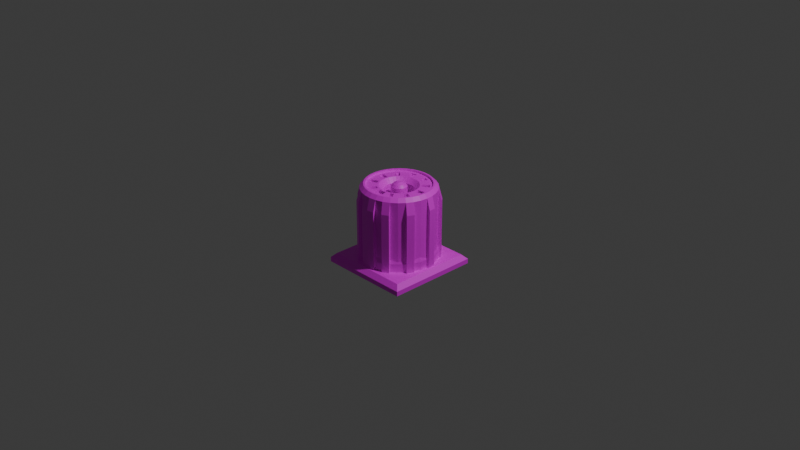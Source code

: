 # Source: centrifuge.blend  (saved by Blender 4.5.90; exported with 4.5.12 LTS)
import bpy
from mathutils import Matrix  # noqa: F401  (used for matrix-valued properties, if any)

bpy.ops.wm.read_factory_settings(use_empty=True)
scene = bpy.context.scene
scene.name = 'Scene'

# ---- collections
col_collection = bpy.data.collections.new('Collection'); scene.collection.children.link(col_collection)

# ---- images (referenced by path relative to the original .blend; pixels are not part of the script)
import os
ASSET_DIR = os.environ.get("B2B_ASSET_DIR", "")  # directory of the original .blend (textures are referenced by path, not embedded)
HERE = os.path.dirname(os.path.abspath(__file__))  # packed textures are extracted next to this script under _unpacked/

def load_image(name, relpath, width, height, colorspace="sRGB"):
    """Load a texture the original file referenced (path relative to the .blend, or extracted next to this script)."""
    p = next((c for c in (os.path.join(HERE, relpath), os.path.join(ASSET_DIR, relpath)) if relpath and os.path.exists(c)), "")
    if p:
        img = bpy.data.images.load(p, check_existing=True)
        img.name = name
    else:  # same state as the original file: an image datablock whose file is absent (Cycles renders it pink)
        img = bpy.data.images.new(name, width, height)
        img.source = "FILE"
        img.filepath = "//" + (relpath or name)
    img.colorspace_settings.name = colorspace
    return img
img_mg_machine_nuclear_frame_png = load_image('mg_machine_nuclear_frame.png', 'mg_machine_nuclear_frame.png', 1024, 1024, 'sRGB')
img_mg_machine_nuclear_metal_png = load_image('mg_machine_nuclear_metal.png', 'mg_machine_nuclear_metal.png', 1024, 1024, 'sRGB')

# ---- materials (node trees are filled in below, after node groups)
mat_frame = bpy.data.materials.new('frame')
mat_metal = bpy.data.materials.new('metal')
mat_metal.alpha_threshold = 0.0
mat_metal.roughness = 0.5
mat_metal.line_color = (0.0, 0.0, 0.0, 1.0)

# ---- material node trees
mat_frame.use_nodes = True; mat_frame.node_tree.nodes.clear()
_N = mat_frame.node_tree.nodes; _L = mat_frame.node_tree.links
n0 = _N.new('ShaderNodeBsdfPrincipled'); n0.name = 'Principled BSDF'; n0.location = (-200, 100)
n1 = _N.new('ShaderNodeOutputMaterial'); n1.name = 'Material Output'; n1.location = (200, 100)
n2 = _N.new('ShaderNodeTexImage'); n2.name = 'Image Texture'; n2.location = (-559, 105)
n2.image = img_mg_machine_nuclear_frame_png
n2.interpolation = 'Closest'
_L.new(n0.outputs[0], n1.inputs[0])
_L.new(n2.outputs[0], n0.inputs[0])
n1.is_active_output = True
mat_metal.use_nodes = True; mat_metal.node_tree.nodes.clear()
_N = mat_metal.node_tree.nodes; _L = mat_metal.node_tree.links
n0 = _N.new('ShaderNodeOutputMaterial'); n0.name = 'Material Output'; n0.location = (200, 100)
n1 = _N.new('ShaderNodeBsdfPrincipled'); n1.name = 'Principled BSDF'; n1.location = (-200, 100)
n1.inputs[3].default_value = 1.45
n2 = _N.new('ShaderNodeTexImage'); n2.name = 'Image Texture'; n2.location = (-552, 62)
n2.image = img_mg_machine_nuclear_metal_png
n2.interpolation = 'Closest'
_L.new(n1.outputs[0], n0.inputs[0])
_L.new(n2.outputs[0], n1.inputs[0])
n0.is_active_output = True

# ---- world
world_world = bpy.data.worlds.new('World'); scene.world = world_world
world_world.use_nodes = True; world_world.node_tree.nodes.clear()
_N = world_world.node_tree.nodes; _L = world_world.node_tree.links
n0 = _N.new('ShaderNodeOutputWorld'); n0.name = 'World Output'; n0.location = (200, 100)
n1 = _N.new('ShaderNodeBackground'); n1.name = 'Background'; n1.location = (-200, 100)
n1.inputs[0].default_value = (0.05088, 0.05088, 0.05088, 1.0)
_L.new(n1.outputs[0], n0.inputs[0])
n0.is_active_output = True
world_world.color = (0.05088, 0.05088, 0.05088)
world_world.sun_shadow_jitter_overblur = 0.0

# ---- cameras
cam_camera = bpy.data.cameras.new('Camera')
cam_camera.clip_end = 100.0
cam_camera.ortho_scale = 7.314

# ---- lights
light_light = bpy.data.lights.new('Light', 'POINT')
light_light.energy = 1000.0
light_light.shadow_soft_size = 0.1

# ---- meshes
me_cube = bpy.data.meshes.new('Cube')
me_cube.from_pydata([(0.2618, 0.632, 0.8), (1.0, 1.0, -1.0), (0.3061, 0.7391, -0.8), (1.0, -1.0, -1.0), (0.1334, 0.6709, 0.8), (-1.0, 1.0, -1.0), (0.1561, 0.7846, -0.8), (-1.0, -1.0, -1.0), (-0.2618, -0.632, 0.8), (-0.3061, -0.7391, -0.8), (-0.1334, -0.6709, 0.8), (-0.1561, -0.7846, -0.8), (1.453e-08, 0.684, 0.8), (1.453e-08, 0.8, -0.8), (1.453e-08, -0.684, 0.8), (1.453e-08, -0.8, -0.8), (0.1334, -0.6709, 0.8), (0.1561, -0.7846, -0.8), (0.2618, -0.632, 0.8), (0.3061, -0.7391, -0.8), (0.38, -0.5688, 0.8), (0.4445, -0.6652, -0.8), (0.4837, -0.4837, 0.8), (0.5657, -0.5657, -0.8), (0.5688, -0.38, 0.8), (0.6652, -0.4445, -0.8), (0.632, -0.2618, 0.8), (0.7391, -0.3061, -0.8), (0.6709, -0.1334, 0.8), (0.7846, -0.1561, -0.8), (0.684, 2.235e-09, 0.8), (0.8, 2.235e-09, -0.8), (0.6709, 0.1334, 0.8), (0.7846, 0.1561, -0.8), (0.632, 0.2618, 0.8), (0.7391, 0.3061, -0.8), (0.5688, 0.38, 0.8), (0.6652, 0.4445, -0.8), (0.4837, 0.4837, 0.8), (0.5657, 0.5657, -0.8), (0.38, 0.5688, 0.8), (0.4445, 0.6652, -0.8), (-0.4445, -0.6652, -0.8), (-0.38, -0.5688, 0.8), (-0.5657, -0.5657, -0.8), (-0.4837, -0.4837, 0.8), (-0.6652, -0.4445, -0.8), (-0.5688, -0.38, 0.8), (-0.7391, -0.3061, -0.8), (-0.632, -0.2618, 0.8), (-0.7846, -0.1561, -0.8), (-0.6709, -0.1334, 0.8), (-0.8, 2.235e-09, -0.8), (-0.684, 2.235e-09, 0.8), (-0.7846, 0.1561, -0.8), (-0.6709, 0.1334, 0.8), (-0.7391, 0.3061, -0.8), (-0.632, 0.2618, 0.8), (-0.6652, 0.4445, -0.8), (-0.5688, 0.38, 0.8), (-0.5657, 0.5657, -0.8), (-0.4837, 0.4837, 0.8), (-0.4445, 0.6652, -0.8), (-0.38, 0.5688, 0.8), (-0.3061, 0.7391, -0.8), (-0.2618, 0.632, 0.8), (-0.1561, 0.7846, -0.8), (-0.1334, 0.6709, 0.8), (0.1334, 0.6709, 0.7576), (1.474e-08, 0.684, 0.7576), (0.38, -0.5688, 0.7576), (0.4837, -0.4837, 0.7576), (0.5688, -0.38, 0.7576), (0.2618, 0.632, 0.7576), (0.632, -0.2618, 0.7576), (0.6709, -0.1334, 0.7576), (0.684, 2.235e-09, 0.7576), (0.6709, 0.1334, 0.7576), (0.632, 0.2618, 0.7576), (0.5688, 0.38, 0.7576), (0.4837, 0.4837, 0.7576), (0.38, 0.5688, 0.7576), (0.2618, -0.632, 0.7576), (0.1334, -0.6709, 0.7576), (1.474e-08, -0.684, 0.7576), (-0.1334, -0.6709, 0.7576), (-0.2618, -0.632, 0.7576), (-0.38, -0.5688, 0.7576), (-0.4837, -0.4837, 0.7576), (-0.5688, -0.38, 0.7576), (-0.632, -0.2618, 0.7576), (-0.6709, -0.1334, 0.7576), (-0.684, 2.235e-09, 0.7576), (-0.6709, 0.1334, 0.7576), (-0.632, 0.2618, 0.7576), (-0.5688, 0.38, 0.7576), (-0.4837, 0.4837, 0.7576), (-0.38, 0.5688, 0.7576), (-0.2618, 0.632, 0.7576), (-0.1334, 0.6709, 0.7576), (0.1204, 0.6054, 0.7576), (1.474e-08, 0.6173, 0.7576), (0.3429, -0.5132, 0.7576), (0.4365, -0.4365, 0.7576), (0.5132, -0.3429, 0.7576), (0.2362, 0.5703, 0.7576), (0.5703, -0.2362, 0.7576), (0.6054, -0.1204, 0.7576), (0.6173, 2.235e-09, 0.7576), (0.6054, 0.1204, 0.7576), (0.5703, 0.2362, 0.7576), (0.5132, 0.3429, 0.7576), (0.4365, 0.4365, 0.7576), (0.3429, 0.5132, 0.7576), (0.2362, -0.5703, 0.7576), (0.1204, -0.6054, 0.7576), (1.474e-08, -0.6173, 0.7576), (-0.1204, -0.6054, 0.7576), (-0.2362, -0.5703, 0.7576), (-0.3429, -0.5132, 0.7576), (-0.4365, -0.4365, 0.7576), (-0.5132, -0.3429, 0.7576), (-0.5703, -0.2362, 0.7576), (-0.6054, -0.1204, 0.7576), (-0.6173, 2.235e-09, 0.7576), (-0.6054, 0.1204, 0.7576), (-0.5703, 0.2362, 0.7576), (-0.5132, 0.3429, 0.7576), (-0.4365, 0.4365, 0.7576), (-0.3429, 0.5132, 0.7576), (-0.2362, 0.5703, 0.7576), (-0.1204, 0.6054, 0.7576), (0.08803, 0.4426, 0.7576), (1.474e-08, 0.4512, 0.7576), (0.2507, -0.3752, 0.7576), (0.3191, -0.3191, 0.7576), (0.3752, -0.2507, 0.7576), (0.1727, 0.4169, 0.7576), (0.4169, -0.1727, 0.7576), (0.4426, -0.08803, 0.7576), (0.4512, 2.235e-09, 0.7576), (0.4426, 0.08803, 0.7576), (0.4169, 0.1727, 0.7576), (0.3752, 0.2507, 0.7576), (0.3191, 0.3191, 0.7576), (0.2507, 0.3752, 0.7576), (0.1727, -0.4169, 0.7576), (0.08803, -0.4426, 0.7576), (1.474e-08, -0.4512, 0.7576), (-0.08803, -0.4426, 0.7576), (-0.1727, -0.4169, 0.7576), (-0.2507, -0.3752, 0.7576), (-0.3191, -0.3191, 0.7576), (-0.3752, -0.2507, 0.7576), (-0.4169, -0.1727, 0.7576), (-0.4426, -0.08803, 0.7576), (-0.4512, 2.235e-09, 0.7576), (-0.4426, 0.08803, 0.7576), (-0.4169, 0.1727, 0.7576), (-0.3752, 0.2507, 0.7576), (-0.3191, 0.3191, 0.7576), (-0.2507, 0.3752, 0.7576), (-0.1727, 0.4169, 0.7576), (-0.08803, 0.4426, 0.7576), (0.03268, 0.1643, 0.004667), (-1.013e-07, 0.1675, 0.004667), (0.09306, -0.1393, 0.004667), (0.1184, -0.1184, 0.004667), (0.1393, -0.09306, 0.004667), (0.0641, 0.1548, 0.004667), (0.1548, -0.0641, 0.004667), (0.1643, -0.03268, 0.004667), (0.1675, 1.685e-09, 0.004667), (0.1643, 0.03268, 0.004667), (0.1548, 0.0641, 0.004667), (0.1393, 0.09306, 0.004667), (0.1184, 0.1184, 0.004667), (0.09306, 0.1393, 0.004667), (0.0641, -0.1548, 0.004667), (0.03268, -0.1643, 0.004667), (-1.013e-07, -0.1675, 0.004667), (-0.03268, -0.1643, 0.004667), (-0.0641, -0.1548, 0.004667), (-0.09306, -0.1393, 0.004667), (-0.1184, -0.1184, 0.004667), (-0.1393, -0.09306, 0.004667), (-0.1548, -0.0641, 0.004667), (-0.1643, -0.03268, 0.004667), (-0.1675, -1.063e-09, 0.004667), (-0.1643, 0.03268, 0.004667), (-0.1548, 0.0641, 0.004667), (-0.1393, 0.09306, 0.004667), (-0.1184, 0.1184, 0.004667), (-0.09306, 0.1393, 0.004667), (-0.0641, 0.1548, 0.004667), (-0.03268, 0.1643, 0.004667), (0.06133, 0.3083, 0.004667), (-1.03e-07, 0.3144, 0.004667), (0.1747, -0.2614, 0.004667), (0.2223, -0.2223, 0.004667), (0.2614, -0.1747, 0.004667), (0.1203, 0.2904, 0.004667), (0.2904, -0.1203, 0.004667), (0.3083, -0.06133, 0.004667), (0.3144, 2.235e-09, 0.004667), (0.3083, 0.06133, 0.004667), (0.2904, 0.1203, 0.004667), (0.2614, 0.1747, 0.004667), (0.2223, 0.2223, 0.004667), (0.1747, 0.2614, 0.004667), (0.1203, -0.2904, 0.004667), (0.06133, -0.3083, 0.004667), (-1.03e-07, -0.3144, 0.004667), (-0.06133, -0.3083, 0.004667), (-0.1203, -0.2904, 0.004667), (-0.1747, -0.2614, 0.004667), (-0.2223, -0.2223, 0.004667), (-0.2614, -0.1747, 0.004667), (-0.2904, -0.1203, 0.004667), (-0.3083, -0.06133, 0.004667), (-0.3144, 2.235e-09, 0.004667), (-0.3083, 0.06133, 0.004667), (-0.2904, 0.1203, 0.004667), (-0.2614, 0.1747, 0.004667), (-0.2223, 0.2223, 0.004667), (-0.1747, 0.2614, 0.004667), (-0.1203, 0.2904, 0.004667), (-0.06133, 0.3083, 0.004667), (0.03268, 0.1643, 0.7362), (-2.033e-07, 0.1675, 0.7362), (0.09306, -0.1393, 0.7362), (0.1184, -0.1184, 0.7362), (0.1393, -0.09306, 0.7362), (0.0641, 0.1548, 0.7362), (0.1548, -0.0641, 0.7362), (0.1643, -0.03268, 0.7362), (0.1675, 1.685e-09, 0.7362), (0.1643, 0.03268, 0.7362), (0.1548, 0.0641, 0.7362), (0.1393, 0.09306, 0.7362), (0.1184, 0.1184, 0.7362), (0.09306, 0.1393, 0.7362), (0.0641, -0.1548, 0.7362), (0.03268, -0.1643, 0.7362), (-2.033e-07, -0.1675, 0.7362), (-0.03268, -0.1643, 0.7362), (-0.0641, -0.1548, 0.7362), (-0.09306, -0.1393, 0.7362), (-0.1184, -0.1184, 0.7362), (-0.1393, -0.09306, 0.7362), (-0.1548, -0.0641, 0.7362), (-0.1643, -0.03268, 0.7362), (-0.1675, -1.063e-09, 0.7362), (-0.1643, 0.03268, 0.7362), (-0.1548, 0.0641, 0.7362), (-0.1393, 0.09306, 0.7362), (-0.1184, 0.1184, 0.7362), (-0.09306, 0.1393, 0.7362), (-0.0641, 0.1548, 0.7362), (-0.03268, 0.1643, 0.7362), (0.02414, 0.1214, 0.7893), (-2.19e-07, 0.1237, 0.7893), (0.06875, -0.1029, 0.7893), (0.0875, -0.0875, 0.7893), (0.1029, -0.06875, 0.7893), (0.04736, 0.1143, 0.7893), (0.1143, -0.04736, 0.7893), (0.1214, -0.02414, 0.7893), (0.1237, 1.488e-09, 0.7893), (0.1214, 0.02414, 0.7893), (0.1143, 0.04736, 0.7893), (0.1029, 0.06875, 0.7893), (0.0875, 0.0875, 0.7893), (0.06875, 0.1029, 0.7893), (0.04736, -0.1143, 0.7893), (0.02414, -0.1214, 0.7893), (-2.19e-07, -0.1237, 0.7893), (-0.02414, -0.1214, 0.7893), (-0.04736, -0.1143, 0.7893), (-0.06875, -0.1029, 0.7893), (-0.0875, -0.0875, 0.7893), (-0.1029, -0.06875, 0.7893), (-0.1143, -0.04736, 0.7893), (-0.1214, -0.02414, 0.7893), (-0.1237, -5.422e-10, 0.7893), (-0.1214, 0.02414, 0.7893), (-0.1143, 0.04736, 0.7893), (-0.1029, 0.06875, 0.7893), (-0.0875, 0.0875, 0.7893), (-0.06875, 0.1029, 0.7893), (-0.04736, 0.1143, 0.7893), (-0.02414, 0.1214, 0.7893), (0.009462, 0.04757, 0.8262), (-2.057e-07, 0.0485, 0.8262), (0.02695, -0.04033, 0.8262), (0.0343, -0.0343, 0.8262), (0.04033, -0.02695, 0.8262), (0.01856, 0.04481, 0.8262), (0.04481, -0.01856, 0.8262), (0.04757, -0.009462, 0.8262), (0.0485, 8.665e-10, 0.8262), (0.04757, 0.009462, 0.8262), (0.04481, 0.01856, 0.8262), (0.04033, 0.02695, 0.8262), (0.0343, 0.0343, 0.8262), (0.02695, 0.04033, 0.8262), (0.01856, -0.04481, 0.8262), (0.009462, -0.04757, 0.8262), (-2.057e-07, -0.0485, 0.8262), (-0.009463, -0.04757, 0.8262), (-0.01856, -0.04481, 0.8262), (-0.02695, -0.04033, 0.8262), (-0.0343, -0.0343, 0.8262), (-0.04033, -0.02695, 0.8262), (-0.04481, -0.01856, 0.8262), (-0.04757, -0.009462, 0.8262), (-0.0485, 7.064e-11, 0.8262), (-0.04757, 0.009462, 0.8262), (-0.04481, 0.01856, 0.8262), (-0.04033, 0.02695, 0.8262), (-0.0343, 0.0343, 0.8262), (-0.02695, 0.04033, 0.8262), (-0.01856, 0.04481, 0.8262), (-0.009463, 0.04757, 0.8262), (0.1967, 0.5516, -0.02541), (0.1429, 0.5679, -0.02541), (0.5026, -0.3005, -0.02541), (0.5291, -0.2509, -0.02541), (0.5849, 0.02936, -0.02541), (0.5794, 0.08531, -0.02541), (0.47, 0.3494, -0.02541), (0.4343, 0.3928, -0.02541), (0.2509, -0.5291, -0.02541), (0.3005, -0.5026, -0.02541), (1.474e-08, -0.5878, -0.02541), (0.08531, -0.5794, -0.02541), (-0.08531, -0.5794, -0.02541), (-0.3005, -0.5026, -0.02541), (-0.2509, -0.5291, -0.02541), (-0.5291, -0.2509, -0.02541), (-0.5026, -0.3005, -0.02541), (-0.5794, 0.08531, -0.02541), (-0.5849, 0.02936, -0.02541), (-0.4343, 0.3928, -0.02541), (-0.47, 0.3494, -0.02541), (-0.1429, 0.5679, -0.02541), (-0.1967, 0.5516, -0.02541), (0.1557, 0.4527, -0.02541), (0.122, 0.4629, -0.02541), (0.4136, -0.2411, -0.02541), (0.4302, -0.21, -0.02541), (0.4778, 0.02936, -0.02541), (0.4744, 0.06443, -0.02541), (0.381, 0.2899, -0.02541), (0.3586, 0.3171, -0.02541), (0.21, -0.4302, -0.02541), (0.2411, -0.4136, -0.02541), (1.463e-08, -0.4807, -0.02541), (0.06443, -0.4744, -0.02541), (-0.06443, -0.4744, -0.02541), (-0.2411, -0.4136, -0.02541), (-0.21, -0.4302, -0.02541), (-0.4302, -0.21, -0.02541), (-0.4136, -0.2411, -0.02541), (-0.4744, 0.06443, -0.02541), (-0.4778, 0.02936, -0.02541), (-0.3586, 0.3171, -0.02541), (-0.381, 0.2899, -0.02541), (-0.122, 0.4629, -0.02541), (-0.1557, 0.4527, -0.02541), (0.2362, 0.5703, -0.02541), (0.1204, 0.6054, -0.02541), (0.5132, -0.3429, -0.02541), (0.5703, -0.2362, -0.02541), (0.6173, 2.235e-09, -0.02541), (0.6054, 0.1204, -0.02541), (0.5132, 0.3429, -0.02541), (0.4365, 0.4365, -0.02541), (0.2362, -0.5703, -0.02541), (0.3429, -0.5132, -0.02541), (1.474e-08, -0.6173, -0.02541), (0.1204, -0.6054, -0.02541), (-0.1204, -0.6054, -0.02541), (-0.3429, -0.5132, -0.02541), (-0.2362, -0.5703, -0.02541), (-0.5703, -0.2362, -0.02541), (-0.5132, -0.3429, -0.02541), (-0.6054, 0.1204, -0.02541), (-0.6173, 2.235e-09, -0.02541), (-0.4365, 0.4365, -0.02541), (-0.5132, 0.3429, -0.02541), (-0.1204, 0.6054, -0.02541), (-0.2362, 0.5703, -0.02541), (0.1727, 0.4169, -0.02541), (0.08803, 0.4426, -0.02541), (0.3752, -0.2507, -0.02541), (0.4169, -0.1727, -0.02541), (0.4512, 2.235e-09, -0.02541), (0.4426, 0.08803, -0.02541), (0.3752, 0.2507, -0.02541), (0.3191, 0.3191, -0.02541), (0.1727, -0.4169, -0.02541), (0.2507, -0.3752, -0.02541), (1.474e-08, -0.4512, -0.02541), (0.08803, -0.4426, -0.02541), (-0.08803, -0.4426, -0.02541), (-0.2507, -0.3752, -0.02541), (-0.1727, -0.4169, -0.02541), (-0.4169, -0.1727, -0.02541), (-0.3752, -0.2507, -0.02541), (-0.4426, 0.08803, -0.02541), (-0.4512, 2.235e-09, -0.02541), (-0.3191, 0.3191, -0.02541), (-0.3752, 0.2507, -0.02541), (-0.08803, 0.4426, -0.02541), (-0.1727, 0.4169, -0.02541), (1.465e-08, -0.5086, 0.7224), (1.477e-08, -0.6224, 0.7224), (0.2091, 0.5887, 0.7224), (0.1519, 0.606, 0.7224), (0.5342, -0.317, 0.7224), (0.5624, -0.2643, 0.7224), (0.6217, 0.0336, 0.7224), (0.6158, 0.09306, 0.7224), (0.4996, 0.3737, 0.7224), (0.4617, 0.4199, 0.7224), (0.2667, -0.56, 0.7224), (0.3194, -0.5319, 0.7224), (0.09068, -0.6134, 0.7224), (-0.09068, -0.6134, 0.7224), (-0.3194, -0.5319, 0.7224), (-0.2667, -0.56, 0.7224), (-0.5624, -0.2643, 0.7224), (-0.5342, -0.317, 0.7224), (-0.6158, 0.09306, 0.7224), (-0.6217, 0.0336, 0.7224), (-0.4617, 0.4199, 0.7224), (-0.4996, 0.3737, 0.7224), (-0.1519, 0.606, 0.7224), (-0.2091, 0.5887, 0.7224), (0.1655, 0.4836, 0.7224), (0.1297, 0.4944, 0.7224), (0.4396, -0.2538, 0.7224), (0.4573, -0.2208, 0.7224), (0.5079, 0.0336, 0.7224), (0.5042, 0.07087, 0.7224), (0.405, 0.3105, 0.7224), (0.3812, 0.3395, 0.7224), (0.2232, -0.4549, 0.7224), (0.2562, -0.4372, 0.7224), (0.06848, -0.5018, 0.7224), (-0.06848, -0.5018, 0.7224), (-0.2562, -0.4372, 0.7224), (-0.2232, -0.4549, 0.7224), (-0.4573, -0.2208, 0.7224), (-0.4396, -0.2538, 0.7224), (-0.5042, 0.07087, 0.7224), (-0.5079, 0.0336, 0.7224), (-0.3812, 0.3395, 0.7224), (-0.405, 0.3105, 0.7224), (-0.1297, 0.4944, 0.7224), (-0.1655, 0.4836, 0.7224), (0.06133, 0.3083, 0.6576), (0.08093, 0.4069, 0.7576), (1.488e-08, 0.4148, 0.7576), (-4.426e-10, 0.3144, 0.6576), (0.1747, -0.2614, 0.6576), (0.2305, -0.3449, 0.7576), (0.2933, -0.2933, 0.7576), (0.2223, -0.2223, 0.6576), (0.3449, -0.2305, 0.7576), (0.2614, -0.1747, 0.6576), (0.1203, 0.2904, 0.6576), (0.1588, 0.3833, 0.7576), (0.3833, -0.1588, 0.7576), (0.2904, -0.1203, 0.6576), (0.4069, -0.08093, 0.7576), (0.3083, -0.06133, 0.6576), (0.4148, 2.235e-09, 0.7576), (0.3144, 2.235e-09, 0.6576), (0.4069, 0.08093, 0.7576), (0.3083, 0.06133, 0.6576), (0.3833, 0.1588, 0.7576), (0.2904, 0.1203, 0.6576), (0.3449, 0.2305, 0.7576), (0.2614, 0.1747, 0.6576), (0.2933, 0.2933, 0.7576), (0.2223, 0.2223, 0.6576), (0.2305, 0.3449, 0.7576), (0.1747, 0.2614, 0.6576), (0.1203, -0.2904, 0.6576), (0.1588, -0.3833, 0.7576), (0.06133, -0.3083, 0.6576), (0.08093, -0.4069, 0.7576), (-4.426e-10, -0.3144, 0.6576), (1.488e-08, -0.4148, 0.7576), (-0.06133, -0.3083, 0.6576), (-0.08093, -0.4069, 0.7576), (-0.1203, -0.2904, 0.6576), (-0.1588, -0.3833, 0.7576), (-0.1747, -0.2614, 0.6576), (-0.2305, -0.3449, 0.7576), (-0.2223, -0.2223, 0.6576), (-0.2933, -0.2933, 0.7576), (-0.2614, -0.1747, 0.6576), (-0.3449, -0.2305, 0.7576), (-0.2904, -0.1203, 0.6576), (-0.3833, -0.1588, 0.7576), (-0.3083, -0.06133, 0.6576), (-0.4069, -0.08093, 0.7576), (-0.3144, 2.235e-09, 0.6576), (-0.4148, 2.235e-09, 0.7576), (-0.3083, 0.06133, 0.6576), (-0.4069, 0.08093, 0.7576), (-0.2904, 0.1203, 0.6576), (-0.3833, 0.1588, 0.7576), (-0.2614, 0.1747, 0.6576), (-0.3449, 0.2305, 0.7576), (-0.2223, 0.2223, 0.6576), (-0.2933, 0.2933, 0.7576), (-0.1747, 0.2614, 0.6576), (-0.2305, 0.3449, 0.7576), (-0.1203, 0.2904, 0.6576), (-0.1588, 0.3833, 0.7576), (-0.06133, 0.3083, 0.6576), (-0.08093, 0.4069, 0.7576), (0.1411, 0.7091, 0.8), (0.1561, 0.7846, 0.7234), (1.453e-08, 0.8, 0.7234), (1.453e-08, 0.723, 0.8), (0.4017, -0.6012, 0.8), (0.4445, -0.6652, 0.7234), (0.5657, -0.5657, 0.7234), (0.5112, -0.5112, 0.8), (0.6652, -0.4445, 0.7234), (0.6012, -0.4017, 0.8), (0.2767, 0.668, 0.8), (0.3061, 0.7391, 0.7234), (0.7391, -0.3061, 0.7234), (0.668, -0.2767, 0.8), (0.7846, -0.1561, 0.7234), (0.7091, -0.1411, 0.8), (0.8, 2.235e-09, 0.7234), (0.723, 2.235e-09, 0.8), (0.7846, 0.1561, 0.7234), (0.7091, 0.1411, 0.8), (0.7391, 0.3061, 0.7234), (0.668, 0.2767, 0.8), (0.6652, 0.4445, 0.7234), (0.6012, 0.4017, 0.8), (0.5657, 0.5657, 0.7234), (0.5112, 0.5112, 0.8), (0.4445, 0.6652, 0.7234), (0.4017, 0.6012, 0.8), (0.2767, -0.668, 0.8), (0.3061, -0.7391, 0.7234), (0.1411, -0.7091, 0.8), (0.1561, -0.7846, 0.7234), (1.453e-08, -0.723, 0.8), (1.453e-08, -0.8, 0.7234), (-0.1411, -0.7091, 0.8), (-0.1561, -0.7846, 0.7234), (-0.2767, -0.668, 0.8), (-0.3061, -0.7391, 0.7234), (-0.4017, -0.6012, 0.8), (-0.4445, -0.6652, 0.7234), (-0.5112, -0.5112, 0.8), (-0.5657, -0.5657, 0.7234), (-0.6012, -0.4017, 0.8), (-0.6652, -0.4445, 0.7234), (-0.668, -0.2767, 0.8), (-0.7391, -0.3061, 0.7234), (-0.7091, -0.1411, 0.8), (-0.7846, -0.1561, 0.7234), (-0.723, 2.235e-09, 0.8), (-0.8, 2.235e-09, 0.7234), (-0.7091, 0.1411, 0.8), (-0.7846, 0.1561, 0.7234), (-0.668, 0.2767, 0.8), (-0.7391, 0.3061, 0.7234), (-0.6012, 0.4017, 0.8), (-0.6652, 0.4445, 0.7234), (-0.5112, 0.5112, 0.8), (-0.5657, 0.5657, 0.7234), (-0.4017, 0.6012, 0.8), (-0.4445, 0.6652, 0.7234), (-0.2767, 0.668, 0.8), (-0.3061, 0.7391, 0.7234), (-0.1411, 0.7091, 0.8), (-0.1561, 0.7846, 0.7234), (0.0, -6.118e-10, -0.3238), (1.0, -1.0, -0.8978), (0.9022, -0.9022, -0.8), (-0.9022, -0.9022, -0.8), (-1.0, -1.0, -0.8978), (1.0, 1.0, -0.8978), (0.9022, 0.9022, -0.8), (-0.9022, 0.9022, -0.8), (-1.0, 1.0, -0.8978), (0.691, -0.4514, -0.8), (0.4514, -0.691, -0.8), (0.7504, -0.7504, -0.8), (-0.4514, -0.691, -0.8), (-0.691, -0.4514, -0.8), (-0.7504, -0.7504, -0.8), (0.4514, 0.691, -0.8), (0.691, 0.4514, -0.8), (0.7504, 0.7504, -0.8), (-0.691, 0.4514, -0.8), (-0.4514, 0.691, -0.8), (-0.7504, 0.7504, -0.8), (0.1696, -0.8071, -0.8), (-0.1696, -0.8071, -0.8), (0.8071, 0.1696, -0.8), (0.8071, -0.1696, -0.8), (-0.8071, -0.1696, -0.8), (-0.8071, 0.1696, -0.8), (-0.1696, 0.8071, -0.8), (0.1696, 0.8071, -0.8), (-0.1697, -0.7248, -0.3238), (0.1697, -0.7248, -0.3238), (0.0, -0.6117, -0.3238), (0.1696, -0.8097, -0.6175), (-0.1696, -0.8097, -0.6175), (-0.6928, -0.4532, -0.6175), (-0.4532, -0.6928, -0.6175), (0.8097, -0.1696, -0.6175), (0.8097, 0.1696, -0.6175), (0.4532, -0.6928, -0.6175), (0.6928, -0.4532, -0.6175), (-0.8097, -0.1696, -0.6175), (-0.8097, 0.1696, -0.6175), (-0.6928, 0.4532, -0.6175), (-0.4532, 0.6928, -0.6175), (-0.1696, 0.8097, -0.6175), (0.1696, 0.8097, -0.6175), (0.4532, 0.6928, -0.6175), (0.6928, 0.4532, -0.6175), (-0.6327, -0.3931, -0.3238), (-0.3931, -0.6327, -0.3238), (0.7248, -0.1697, -0.3238), (0.7248, 0.1697, -0.3238), (0.6117, -6.118e-10, -0.3238), (0.3931, -0.6327, -0.3238), (0.6327, -0.3931, -0.3238), (-0.7248, 0.1697, -0.3238), (-0.7248, -0.1697, -0.3238), (-0.6117, -6.118e-10, -0.3238), (-0.3931, 0.6327, -0.3238), (-0.6327, 0.3931, -0.3238), (0.1697, 0.7248, -0.3238), (-0.1697, 0.7248, -0.3238), (0.0, 0.6117, -0.3238), (0.6327, 0.3931, -0.3238), (0.3931, 0.6327, -0.3238), (0.1755, 0.8487, -0.8), (0.3256, 0.8032, -0.8), (0.7982, -0.3377, -0.8), (0.7243, -0.476, -0.8), (0.8513, 0.1626, -0.8), (0.8667, 0.006567, -0.8), (0.6175, 0.6082, -0.8), (0.717, 0.487, -0.8), (0.476, -0.7243, -0.8), (0.3377, -0.7982, -0.8), (0.1626, -0.8513, -0.8), (1.453e-08, -0.867, -0.8), (-0.1626, -0.8513, -0.8), (-0.3377, -0.7982, -0.8), (-0.476, -0.7243, -0.8), (-0.7243, -0.476, -0.8), (-0.7982, -0.3377, -0.8), (-0.8667, 0.006567, -0.8), (-0.8513, 0.1626, -0.8), (-0.717, 0.487, -0.8), (-0.6175, 0.6082, -0.8), (-0.3256, 0.8032, -0.8), (-0.1755, 0.8487, -0.8), (0.3256, 0.8032, 0.4733), (0.1755, 0.8487, 0.4733), (0.7243, -0.476, 0.4733), (0.7982, -0.3377, 0.4733), (0.8667, 0.006567, 0.4733), (0.8513, 0.1626, 0.4733), (0.717, 0.487, 0.4733), (0.6175, 0.6082, 0.4733), (0.3377, -0.7982, 0.4733), (0.476, -0.7243, 0.4733), (1.453e-08, -0.867, 0.4733), (0.1626, -0.8513, 0.4733), (-0.1626, -0.8513, 0.4733), (-0.476, -0.7243, 0.4733), (-0.3377, -0.7982, 0.4733), (-0.7982, -0.3377, 0.4733), (-0.7243, -0.476, 0.4733), (-0.8513, 0.1626, 0.4733), (-0.8667, 0.006567, 0.4733), (-0.6175, 0.6082, 0.4733), (-0.717, 0.487, 0.4733), (-0.1755, 0.8487, 0.4733), (-0.3256, 0.8032, 0.4733)], [], [(5, 1, 3, 7), (13, 6, 2, 41, 39, 37, 35, 33, 31, 29, 27, 25, 23, 21, 19, 17, 15, 11, 9, 42, 44, 46, 48, 50, 52, 54, 56, 58, 60, 62, 64, 66), (28, 30, 76, 75), (47, 45, 88, 89), (30, 32, 77, 76), (49, 47, 89, 90), (32, 34, 78, 77), (51, 49, 90, 91), (34, 36, 79, 78), (53, 51, 91, 92), (36, 38, 80, 79), (55, 53, 92, 93), (38, 40, 81, 80), (57, 55, 93, 94), (40, 0, 73, 81), (59, 57, 94, 95), (18, 20, 70, 82), (4, 12, 69, 68), (61, 59, 95, 96), (16, 18, 82, 83), (20, 22, 71, 70), (63, 61, 96, 97), (14, 16, 83, 84), (22, 24, 72, 71), (65, 63, 97, 98), (10, 14, 84, 85), (0, 4, 68, 73), (67, 65, 98, 99), (8, 10, 85, 86), (24, 26, 74, 72), (12, 67, 99, 69), (43, 8, 86, 87), (26, 28, 75, 74), (45, 43, 87, 88), (101, 100, 68, 69), (103, 102, 70, 71), (104, 103, 71, 72), (100, 105, 73, 68), (106, 104, 72, 74), (107, 106, 74, 75), (108, 107, 75, 76), (109, 108, 76, 77), (110, 109, 77, 78), (111, 110, 78, 79), (112, 111, 79, 80), (113, 112, 80, 81), (105, 113, 81, 73), (102, 114, 82, 70), (114, 115, 83, 82), (115, 116, 84, 83), (116, 117, 85, 84), (117, 118, 86, 85), (118, 119, 87, 86), (119, 120, 88, 87), (120, 121, 89, 88), (121, 122, 90, 89), (122, 123, 91, 90), (123, 124, 92, 91), (124, 125, 93, 92), (125, 126, 94, 93), (126, 127, 95, 94), (127, 128, 96, 95), (128, 129, 97, 96), (129, 130, 98, 97), (130, 131, 99, 98), (131, 101, 69, 99), (133, 132, 100, 101), (135, 134, 102, 103), (136, 135, 103, 104), (105, 100, 371, 370), (146, 114, 378, 401), (139, 138, 106, 107), (140, 139, 107, 108), (117, 116, 380, 382), (142, 141, 109, 110), (143, 142, 110, 111), (127, 159, 413, 390), (145, 144, 112, 113), (137, 145, 113, 105), (116, 115, 381, 380), (146, 147, 115, 114), (150, 151, 406, 407), (138, 136, 395, 396), (149, 150, 118, 117), (112, 144, 400, 377), (151, 152, 120, 119), (152, 153, 121, 120), (157, 125, 387, 410), (154, 155, 123, 122), (155, 156, 124, 123), (128, 127, 390, 389), (157, 158, 126, 125), (158, 159, 127, 126), (162, 163, 414, 415), (160, 161, 129, 128), (161, 162, 130, 129), (132, 137, 393, 394), (163, 133, 101, 131), (180, 179, 243, 244), (165, 164, 196, 197), (167, 166, 198, 199), (168, 167, 199, 200), (164, 169, 201, 196), (170, 168, 200, 202), (171, 170, 202, 203), (172, 171, 203, 204), (173, 172, 204, 205), (174, 173, 205, 206), (175, 174, 206, 207), (176, 175, 207, 208), (177, 176, 208, 209), (169, 177, 209, 201), (166, 178, 210, 198), (178, 179, 211, 210), (179, 180, 212, 211), (180, 181, 213, 212), (181, 182, 214, 213), (182, 183, 215, 214), (183, 184, 216, 215), (184, 185, 217, 216), (185, 186, 218, 217), (186, 187, 219, 218), (187, 188, 220, 219), (188, 189, 221, 220), (189, 190, 222, 221), (190, 191, 223, 222), (191, 192, 224, 223), (192, 193, 225, 224), (193, 194, 226, 225), (194, 195, 227, 226), (195, 165, 197, 227), (247, 246, 278, 279), (167, 168, 232, 231), (194, 193, 257, 258), (181, 180, 244, 245), (169, 164, 228, 233), (195, 194, 258, 259), (182, 181, 245, 246), (168, 170, 234, 232), (165, 195, 259, 229), (183, 182, 246, 247), (170, 171, 235, 234), (184, 183, 247, 248), (171, 172, 236, 235), (185, 184, 248, 249), (172, 173, 237, 236), (186, 185, 249, 250), (173, 174, 238, 237), (187, 186, 250, 251), (174, 175, 239, 238), (188, 187, 251, 252), (175, 176, 240, 239), (189, 188, 252, 253), (176, 177, 241, 240), (190, 189, 253, 254), (177, 169, 233, 241), (191, 190, 254, 255), (178, 166, 230, 242), (164, 165, 229, 228), (192, 191, 255, 256), (179, 178, 242, 243), (166, 167, 231, 230), (193, 192, 256, 257), (260, 261, 293, 292), (234, 235, 267, 266), (248, 247, 279, 280), (235, 236, 268, 267), (249, 248, 280, 281), (236, 237, 269, 268), (250, 249, 281, 282), (237, 238, 270, 269), (251, 250, 282, 283), (238, 239, 271, 270), (252, 251, 283, 284), (239, 240, 272, 271), (253, 252, 284, 285), (240, 241, 273, 272), (254, 253, 285, 286), (241, 233, 265, 273), (255, 254, 286, 287), (242, 230, 262, 274), (228, 229, 261, 260), (256, 255, 287, 288), (243, 242, 274, 275), (230, 231, 263, 262), (257, 256, 288, 289), (244, 243, 275, 276), (231, 232, 264, 263), (258, 257, 289, 290), (245, 244, 276, 277), (233, 228, 260, 265), (259, 258, 290, 291), (246, 245, 277, 278), (232, 234, 266, 264), (229, 259, 291, 261), (298, 299, 300, 301, 302, 303, 304, 305, 297, 292, 293, 323, 322, 321, 320, 319, 318, 317, 316, 315, 314, 313, 312, 311, 310, 309, 308, 307, 306, 294, 295, 296), (288, 287, 319, 320), (275, 274, 306, 307), (262, 263, 295, 294), (289, 288, 320, 321), (276, 275, 307, 308), (263, 264, 296, 295), (290, 289, 321, 322), (277, 276, 308, 309), (265, 260, 292, 297), (291, 290, 322, 323), (278, 277, 309, 310), (264, 266, 298, 296), (261, 291, 323, 293), (279, 278, 310, 311), (266, 267, 299, 298), (280, 279, 311, 312), (267, 268, 300, 299), (281, 280, 312, 313), (268, 269, 301, 300), (282, 281, 313, 314), (269, 270, 302, 301), (283, 282, 314, 315), (270, 271, 303, 302), (284, 283, 315, 316), (271, 272, 304, 303), (285, 284, 316, 317), (272, 273, 305, 304), (286, 285, 317, 318), (273, 265, 297, 305), (287, 286, 318, 319), (274, 262, 294, 306), (362, 339, 432, 454), (348, 347, 440, 441), (333, 356, 449, 427), (340, 363, 455, 433), (345, 346, 439, 438), (325, 348, 441, 419), (360, 337, 430, 452), (343, 344, 437, 436), (369, 368, 460, 461), (338, 361, 453, 431), (341, 342, 435, 434), (367, 366, 458, 459), (100, 132, 394, 371), (131, 130, 392, 391), (160, 128, 389, 412), (115, 147, 404, 381), (141, 140, 397, 398), (104, 106, 373, 372), (153, 154, 408, 409), (119, 118, 384, 383), (102, 134, 402, 379), (130, 162, 415, 392), (149, 117, 382, 405), (136, 104, 372, 395), (163, 131, 391, 414), (118, 150, 407, 384), (144, 143, 399, 400), (108, 109, 375, 374), (137, 105, 370, 393), (156, 157, 410, 411), (122, 121, 386, 385), (151, 119, 383, 406), (106, 138, 396, 373), (121, 153, 409, 386), (134, 146, 401, 402), (111, 112, 377, 376), (140, 108, 374, 397), (159, 160, 412, 413), (125, 124, 388, 387), (154, 122, 385, 408), (109, 141, 398, 375), (147, 148, 403, 404), (124, 156, 411, 388), (148, 149, 405, 403), (114, 102, 379, 378), (143, 111, 376, 399), (325, 324, 370, 371), (327, 326, 372, 373), (329, 328, 374, 375), (331, 330, 376, 377), (333, 332, 378, 379), (335, 334, 380, 381), (334, 336, 382, 380), (338, 337, 383, 384), (340, 339, 385, 386), (342, 341, 387, 388), (344, 343, 389, 390), (346, 345, 391, 392), (347, 348, 394, 393), (349, 350, 396, 395), (351, 352, 398, 397), (353, 354, 400, 399), (355, 356, 402, 401), (357, 358, 404, 403), (359, 357, 403, 405), (360, 361, 407, 406), (362, 363, 409, 408), (364, 365, 411, 410), (366, 367, 413, 412), (368, 369, 415, 414), (348, 325, 371, 394), (356, 333, 379, 402), (326, 349, 395, 372), (324, 347, 393, 370), (350, 327, 373, 396), (328, 351, 397, 374), (352, 329, 375, 398), (330, 353, 399, 376), (354, 331, 377, 400), (332, 355, 401, 378), (358, 335, 381, 404), (336, 359, 405, 382), (361, 338, 384, 407), (337, 360, 406, 383), (363, 340, 386, 409), (339, 362, 408, 385), (365, 342, 388, 411), (341, 364, 410, 387), (367, 344, 390, 413), (343, 366, 412, 389), (369, 346, 392, 415), (345, 368, 414, 391), (441, 440, 418, 419), (443, 442, 420, 421), (445, 444, 422, 423), (447, 446, 424, 425), (449, 448, 426, 427), (450, 416, 417, 428), (416, 451, 429, 417), (453, 452, 430, 431), (455, 454, 432, 433), (457, 456, 434, 435), (459, 458, 436, 437), (461, 460, 438, 439), (349, 326, 420, 442), (350, 349, 442, 443), (342, 365, 457, 435), (324, 325, 419, 418), (347, 324, 418, 440), (352, 351, 444, 445), (364, 341, 434, 456), (326, 327, 421, 420), (327, 350, 443, 421), (354, 353, 446, 447), (344, 367, 459, 437), (328, 329, 423, 422), (351, 328, 422, 444), (356, 355, 448, 449), (366, 343, 436, 458), (330, 331, 425, 424), (329, 352, 445, 423), (358, 357, 416, 450), (346, 369, 461, 439), (332, 333, 427, 426), (353, 330, 424, 446), (357, 359, 451, 416), (368, 345, 438, 460), (334, 335, 428, 417), (331, 354, 447, 425), (361, 360, 452, 453), (336, 334, 417, 429), (355, 332, 426, 448), (363, 362, 454, 455), (337, 338, 431, 430), (335, 358, 450, 428), (365, 364, 456, 457), (339, 340, 433, 432), (359, 336, 429, 451), (463, 464, 465, 462), (467, 468, 469, 466), (468, 470, 471, 469), (473, 463, 462, 472), (470, 474, 475, 471), (474, 476, 477, 475), (476, 478, 479, 477), (478, 480, 481, 479), (480, 482, 483, 481), (482, 484, 485, 483), (484, 486, 487, 485), (486, 488, 489, 487), (488, 473, 472, 489), (491, 467, 466, 490), (493, 491, 490, 492), (495, 493, 492, 494), (497, 495, 494, 496), (499, 497, 496, 498), (501, 499, 498, 500), (503, 501, 500, 502), (505, 503, 502, 504), (507, 505, 504, 506), (509, 507, 506, 508), (511, 509, 508, 510), (513, 511, 510, 512), (515, 513, 512, 514), (517, 515, 514, 516), (519, 517, 516, 518), (521, 519, 518, 520), (523, 521, 520, 522), (525, 523, 522, 524), (464, 525, 524, 465), (462, 465, 197, 196), (463, 473, 137, 132), (464, 463, 132, 133), (472, 462, 196, 201), (465, 524, 227, 197), (525, 464, 133, 163), (466, 469, 199, 198), (467, 491, 146, 134), (468, 467, 134, 135), (490, 466, 198, 210), (469, 471, 200, 199), (470, 468, 135, 136), (471, 475, 202, 200), (474, 470, 136, 138), (473, 488, 145, 137), (489, 472, 201, 209), (475, 477, 203, 202), (476, 474, 138, 139), (477, 479, 204, 203), (478, 476, 139, 140), (479, 481, 205, 204), (480, 478, 140, 141), (481, 483, 206, 205), (482, 480, 141, 142), (483, 485, 207, 206), (484, 482, 142, 143), (485, 487, 208, 207), (486, 484, 143, 144), (487, 489, 209, 208), (488, 486, 144, 145), (491, 493, 147, 146), (492, 490, 210, 211), (493, 495, 148, 147), (494, 492, 211, 212), (495, 497, 149, 148), (496, 494, 212, 213), (497, 499, 150, 149), (498, 496, 213, 214), (499, 501, 151, 150), (500, 498, 214, 215), (501, 503, 152, 151), (502, 500, 215, 216), (503, 505, 153, 152), (504, 502, 216, 217), (506, 504, 217, 218), (505, 507, 154, 153), (507, 509, 155, 154), (508, 506, 218, 219), (509, 511, 156, 155), (510, 508, 219, 220), (511, 513, 157, 156), (512, 510, 220, 221), (513, 515, 158, 157), (514, 512, 221, 222), (515, 517, 159, 158), (516, 514, 222, 223), (517, 519, 160, 159), (518, 516, 223, 224), (519, 521, 161, 160), (520, 518, 224, 225), (521, 523, 162, 161), (522, 520, 225, 226), (523, 525, 163, 162), (524, 522, 226, 227), (527, 528, 529, 526), (531, 532, 533, 530), (532, 534, 535, 533), (537, 527, 526, 536), (534, 538, 539, 535), (538, 540, 541, 539), (540, 542, 543, 541), (542, 544, 545, 543), (544, 546, 547, 545), (546, 548, 549, 547), (548, 550, 551, 549), (550, 552, 553, 551), (552, 537, 536, 553), (555, 531, 530, 554), (557, 555, 554, 556), (559, 557, 556, 558), (561, 559, 558, 560), (563, 561, 560, 562), (565, 563, 562, 564), (567, 565, 564, 566), (569, 567, 566, 568), (571, 569, 568, 570), (573, 571, 570, 572), (575, 573, 572, 574), (577, 575, 574, 576), (579, 577, 576, 578), (581, 579, 578, 580), (583, 581, 580, 582), (585, 583, 582, 584), (587, 585, 584, 586), (589, 587, 586, 588), (528, 589, 588, 529), (42, 9, 668, 669), (4, 0, 536, 526), (13, 528, 527, 6), (12, 4, 526, 529), (66, 589, 528, 13), (67, 12, 529, 588), (534, 25, 658, 680), (20, 18, 554, 530), (23, 532, 531, 21), (22, 20, 530, 533), (25, 534, 532, 23), (24, 22, 533, 535), (581, 583, 697, 698), (26, 24, 535, 539), (2, 537, 552, 41), (0, 40, 553, 536), (29, 540, 538, 27), (28, 26, 539, 541), (31, 542, 540, 29), (30, 28, 541, 543), (563, 565, 691, 692), (32, 30, 543, 545), (35, 546, 544, 33), (34, 32, 545, 547), (37, 548, 546, 35), (36, 34, 547, 549), (6, 527, 679, 655), (38, 36, 549, 551), (41, 552, 550, 39), (40, 38, 551, 553), (19, 555, 557, 17), (18, 16, 556, 554), (2, 6, 655, 656), (16, 14, 558, 556), (565, 42, 669, 691), (14, 10, 560, 558), (11, 561, 563, 9), (10, 8, 562, 560), (66, 64, 676, 677), (8, 43, 564, 562), (42, 565, 567, 44), (43, 45, 566, 564), (44, 567, 569, 46), (45, 47, 568, 566), (531, 555, 686, 687), (47, 49, 570, 568), (48, 571, 573, 50), (49, 51, 572, 570), (50, 573, 575, 52), (51, 53, 574, 572), (11, 15, 666, 667), (53, 55, 576, 574), (54, 577, 579, 56), (55, 57, 578, 576), (56, 579, 581, 58), (57, 59, 580, 578), (538, 534, 680, 681), (59, 61, 582, 580), (60, 583, 585, 62), (61, 63, 584, 582), (62, 585, 587, 64), (63, 65, 586, 584), (577, 54, 673, 695), (65, 67, 588, 586), (592, 593, 594, 591), (596, 592, 591, 595), (593, 597, 598, 594), (597, 596, 595, 598), (1, 595, 591, 3), (3, 591, 594, 7), (7, 594, 598, 5), (5, 598, 595, 1), (599, 600, 601), (602, 603, 604), (605, 606, 607), (608, 609, 610), (619, 620, 621), (640, 641, 642), (645, 646, 647), (650, 651, 652), (611, 622, 623, 612), (635, 618, 617, 634), (633, 609, 608, 632), (615, 630, 631, 616), (645, 631, 630, 646), (625, 639, 638, 624), (643, 628, 629, 644), (627, 641, 640, 626), (624, 603, 602, 625), (605, 636, 637, 606), (626, 614, 613, 627), (628, 600, 599, 629), (619, 623, 622, 620), (648, 633, 632, 649), (650, 635, 634, 651), (636, 654, 653, 637), (607, 606, 613, 614, 599, 601, 592, 596), (599, 614, 626, 629), (601, 600, 611, 612, 602, 604, 593, 592), (611, 600, 628, 622), (602, 612, 623, 625), (604, 603, 615, 616, 608, 610, 597, 593), (615, 603, 624, 630), (610, 609, 617, 618, 605, 607, 596, 597), (605, 618, 635, 636), (613, 606, 637, 627), (608, 616, 631, 632), (617, 609, 633, 634), (625, 623, 619, 639), (643, 644, 640, 642, 590, 621, 620), (619, 621, 590, 647, 646, 638, 639), (622, 628, 643, 620), (630, 624, 638, 646), (627, 637, 653, 641), (629, 626, 640, 644), (632, 631, 645, 649), (634, 633, 648, 651), (636, 635, 650, 654), (642, 641, 653, 654, 650, 652, 590), (590, 652, 651, 648, 649, 645, 647), (655, 679, 678, 656), (663, 687, 686, 664), (657, 681, 680, 658), (659, 683, 682, 660), (661, 685, 684, 662), (665, 689, 688, 666), (666, 688, 690, 667), (668, 692, 691, 669), (670, 694, 693, 671), (672, 696, 695, 673), (674, 698, 697, 675), (676, 700, 699, 677), (25, 27, 657, 658), (537, 2, 656, 678), (548, 37, 662, 684), (58, 581, 698, 674), (27, 538, 681, 657), (550, 548, 684, 685), (39, 550, 685, 661), (48, 46, 670, 671), (46, 569, 694, 670), (31, 33, 659, 660), (583, 60, 675, 697), (557, 559, 688, 689), (575, 577, 695, 696), (17, 557, 689, 665), (571, 48, 671, 693), (589, 66, 677, 699), (54, 52, 672, 673), (37, 39, 661, 662), (544, 542, 682, 683), (559, 561, 690, 688), (21, 531, 687, 663), (64, 587, 700, 676), (542, 31, 660, 682), (555, 19, 664, 686), (19, 21, 663, 664), (561, 11, 667, 690), (569, 571, 693, 694), (587, 589, 699, 700), (60, 58, 674, 675), (52, 575, 696, 672), (527, 537, 678, 679), (33, 544, 683, 659), (15, 17, 665, 666), (9, 563, 692, 668)])
me_cube.polygons.foreach_set('material_index', [1, 0, 1, 1, 1, 1, 1, 1, 1, 1, 1, 1, 1, 1, 1, 1, 1, 1, 1, 1, 1, 1, 1, 1, 1, 1, 1, 1, 1, 1, 1, 1, 1, 1, 0, 0, 0, 0, 0, 0, 0, 0, 0, 0, 0, 0, 0, 0, 0, 0, 0, 0, 0, 0, 0, 0, 0, 0, 0, 0, 0, 0, 0, 0, 0, 0, 1, 1, 1, 1, 1, 1, 1, 1, 1, 1, 1, 1, 1, 1, 1, 1, 1, 1, 1, 1, 1, 1, 1, 1, 1, 1, 1, 1, 1, 1, 1, 1, 0, 0, 0, 0, 0, 0, 0, 0, 0, 0, 0, 0, 0, 0, 0, 0, 0, 0, 0, 0, 0, 0, 0, 0, 0, 0, 0, 0, 0, 0, 0, 0, 0, 0, 0, 0, 0, 0, 0, 0, 0, 0, 0, 0, 0, 0, 0, 0, 0, 0, 0, 0, 0, 0, 0, 0, 0, 0, 0, 0, 0, 0, 0, 0, 0, 0, 0, 0, 0, 0, 0, 0, 0, 0, 0, 0, 0, 0, 0, 0, 0, 0, 0, 0, 0, 0, 0, 0, 0, 0, 0, 0, 0, 0, 0, 0, 0, 0, 0, 0, 0, 0, 0, 0, 0, 0, 0, 0, 0, 0, 0, 0, 0, 0, 0, 0, 0, 0, 0, 0, 0, 0, 0, 0, 0, 0, 0, 0, 0, 1, 1, 1, 1, 1, 1, 1, 1, 1, 1, 1, 1, 1, 1, 1, 1, 1, 1, 1, 1, 1, 1, 1, 1, 1, 1, 1, 1, 1, 1, 1, 1, 1, 1, 1, 1, 1, 1, 1, 1, 1, 1, 1, 1, 1, 1, 1, 1, 1, 1, 1, 1, 1, 1, 1, 1, 1, 1, 1, 1, 1, 1, 1, 1, 1, 1, 1, 1, 1, 1, 1, 1, 1, 1, 1, 1, 1, 1, 1, 1, 1, 1, 1, 1, 1, 1, 1, 1, 1, 1, 1, 1, 1, 1, 1, 1, 1, 1, 1, 1, 1, 1, 1, 1, 1, 1, 1, 1, 1, 1, 1, 1, 1, 1, 1, 1, 1, 1, 1, 1, 1, 1, 1, 1, 1, 1, 1, 1, 1, 1, 1, 1, 1, 1, 1, 1, 1, 1, 0, 0, 0, 0, 0, 0, 0, 0, 0, 0, 0, 0, 0, 0, 0, 0, 0, 0, 0, 0, 0, 0, 0, 0, 0, 0, 0, 0, 0, 0, 0, 0, 0, 1, 1, 0, 0, 1, 0, 1, 1, 0, 0, 1, 0, 1, 1, 0, 0, 1, 0, 1, 0, 1, 0, 1, 0, 1, 0, 1, 0, 1, 1, 0, 1, 0, 1, 0, 1, 0, 1, 0, 1, 0, 1, 0, 0, 1, 1, 0, 1, 0, 1, 0, 1, 0, 1, 0, 1, 0, 1, 0, 1, 0, 1, 0, 1, 1, 1, 1, 1, 1, 1, 1, 1, 1, 1, 1, 1, 1, 1, 1, 1, 1, 1, 1, 1, 1, 1, 1, 1, 1, 1, 1, 1, 1, 1, 1, 1, 1, 1, 1, 1, 1, 0, 1, 1, 1, 1, 1, 0, 1, 1, 1, 1, 1, 1, 1, 0, 1, 1, 1, 1, 1, 0, 1, 1, 1, 1, 1, 1, 1, 0, 1, 1, 1, 1, 1, 1, 1, 1, 1, 0, 1, 1, 1, 1, 1, 1, 1, 1, 1, 1, 1, 0, 1, 1, 1, 1, 1, 0, 1, 0, 0, 0, 0, 0, 0, 0, 0, 0, 0, 0, 0, 1, 1, 1, 1, 1, 1, 1, 1, 1, 1, 1, 1, 1, 1, 1, 1, 1, 1, 1, 1, 0, 1, 0, 1, 1, 0, 1, 0, 1, 1, 1, 1, 1, 1, 1, 1, 1, 1, 1, 1, 1, 1, 1, 1, 0, 0, 0, 0, 0, 0, 0, 0, 0, 0, 0, 0, 1, 0, 0, 0, 0, 0, 0, 1, 0, 1, 0, 0, 0, 0, 0, 0, 1, 1, 0, 0, 0, 0, 0, 0, 1, 0, 0, 0, 1, 0, 0, 0, 1, 0])
_uv = me_cube.uv_layers.new(name='UVMap')
_uv.uv.foreach_set('vector', [1.008, 0.001548, 1.008, 1.014, -0.004686, 1.014, -0.004686, 0.001548, 1.161, 0.7178, 1.11, 0.6564, 1.073, 0.5864, 1.05, 0.5104, 1.042, 0.4313, 1.05, 0.3523, 1.073, 0.2763, 1.11, 0.2063, 1.161, 0.1449, 1.222, 0.09451, 1.292, 0.05707, 1.368, 0.03402, 1.447, 0.02623, 1.526, 0.03402, 1.602, 0.05707, 1.672, 0.09451, 1.733, 0.1449, 1.784, 0.2063, 1.821, 0.2763, 1.844, 0.3523, 1.852, 0.4313, 1.844, 0.5104, 1.821, 0.5864, 1.784, 0.6564, 1.733, 0.7178, 1.672, 0.7682, 1.602, 0.8056, 1.526, 0.8287, 1.447, 0.8365, 1.368, 0.8287, 1.292, 0.8056, 1.222, 0.7682, 2.657, 2.991, 2.656, 2.923, 2.678, 2.923, 2.678, 2.991, 1.696, 3.233, 1.695, 3.285, 1.674, 3.285, 1.675, 3.233, 2.656, 2.923, 2.657, 2.856, 2.678, 2.856, 2.678, 2.923, 1.697, 3.173, 1.696, 3.233, 1.675, 3.233, 1.676, 3.173, 2.657, 2.856, 2.657, 2.79, 2.678, 2.79, 2.678, 2.856, 1.698, 3.108, 1.697, 3.173, 1.676, 3.173, 1.676, 3.108, 2.657, 2.79, 2.658, 2.73, 2.679, 2.73, 2.678, 2.79, 1.698, 3.041, 1.698, 3.108, 1.676, 3.108, 1.676, 3.041, 2.658, 2.73, 2.659, 2.678, 2.68, 2.678, 2.679, 2.73, 1.698, 2.973, 1.698, 3.041, 1.676, 3.041, 1.676, 2.973, 2.427, 2.354, 2.428, 2.407, 2.407, 2.407, 2.406, 2.354, 1.697, 2.908, 1.698, 2.973, 1.676, 2.973, 1.676, 2.908, 2.428, 2.407, 2.429, 2.467, 2.408, 2.467, 2.407, 2.407, 1.696, 2.848, 1.697, 2.908, 1.676, 2.908, 1.675, 2.848, 2.76, 2.797, 2.761, 2.734, 2.782, 2.734, 2.781, 2.797, 2.43, 2.532, 2.43, 2.599, 2.409, 2.599, 2.409, 2.532, 1.695, 2.795, 1.696, 2.848, 1.675, 2.848, 1.674, 2.795, 2.759, 2.863, 2.76, 2.797, 2.781, 2.797, 2.781, 2.863, 2.761, 2.734, 2.762, 2.678, 2.783, 2.678, 2.782, 2.734, 2.428, 2.792, 2.427, 2.844, 2.406, 2.844, 2.407, 2.792, 2.759, 2.931, 2.759, 2.863, 2.781, 2.863, 2.781, 2.931, 2.659, 3.168, 2.658, 3.115, 2.679, 3.115, 2.68, 3.168, 2.429, 2.732, 2.428, 2.792, 2.407, 2.792, 2.408, 2.732, 2.759, 2.998, 2.759, 2.931, 2.781, 2.931, 2.781, 2.998, 2.429, 2.467, 2.43, 2.532, 2.409, 2.532, 2.408, 2.467, 2.43, 2.667, 2.429, 2.732, 2.408, 2.732, 2.409, 2.667, 2.76, 3.06, 2.759, 2.998, 2.781, 2.998, 2.781, 3.061, 2.658, 3.115, 2.657, 3.056, 2.678, 3.056, 2.679, 3.115, 2.43, 2.599, 2.43, 2.667, 2.409, 2.667, 2.409, 2.599, 2.761, 3.117, 2.76, 3.06, 2.781, 3.061, 2.782, 3.117, 2.657, 3.056, 2.657, 2.991, 2.678, 2.991, 2.678, 3.056, 2.762, 3.165, 2.761, 3.117, 2.782, 3.117, 2.783, 3.166, 1.776, 2.04, 1.788, 2.1, 1.755, 2.11, 1.742, 2.044, 2.328, 2.208, 2.363, 2.157, 2.392, 2.173, 2.355, 2.229, 2.285, 2.251, 2.328, 2.208, 2.355, 2.229, 2.307, 2.277, 1.788, 2.1, 1.811, 2.157, 1.781, 2.173, 1.755, 2.11, 2.234, 2.285, 2.285, 2.251, 2.307, 2.277, 2.25, 2.315, 2.178, 2.309, 2.234, 2.285, 2.25, 2.315, 2.187, 2.341, 2.117, 2.321, 2.178, 2.309, 2.187, 2.341, 2.121, 2.354, 2.056, 2.321, 2.117, 2.321, 2.121, 2.354, 2.053, 2.354, 1.996, 2.309, 2.056, 2.321, 2.053, 2.354, 1.986, 2.341, 1.94, 2.285, 1.996, 2.309, 1.986, 2.341, 1.924, 2.315, 1.889, 2.251, 1.94, 2.285, 1.924, 2.315, 1.867, 2.277, 1.845, 2.208, 1.889, 2.251, 1.867, 2.277, 1.819, 2.229, 1.811, 2.157, 1.845, 2.208, 1.819, 2.229, 1.781, 2.173, 2.363, 2.157, 2.386, 2.1, 2.418, 2.11, 2.392, 2.173, 2.386, 2.1, 2.398, 2.04, 2.432, 2.044, 2.418, 2.11, 2.398, 2.04, 2.398, 1.979, 2.432, 1.976, 2.432, 2.044, 2.398, 1.979, 2.386, 1.919, 2.418, 1.909, 2.432, 1.976, 2.386, 1.919, 2.363, 1.862, 2.392, 1.846, 2.418, 1.909, 2.363, 1.862, 2.328, 1.811, 2.355, 1.79, 2.392, 1.846, 2.328, 1.811, 2.285, 1.768, 2.307, 1.742, 2.355, 1.79, 2.285, 1.768, 2.234, 1.734, 2.25, 1.704, 2.307, 1.742, 2.234, 1.734, 2.178, 1.71, 2.187, 1.678, 2.25, 1.704, 2.178, 1.71, 2.117, 1.699, 2.121, 1.665, 2.187, 1.678, 2.117, 1.699, 2.056, 1.699, 2.053, 1.665, 2.121, 1.665, 2.056, 1.699, 1.996, 1.71, 1.986, 1.678, 2.053, 1.665, 1.996, 1.71, 1.94, 1.734, 1.924, 1.704, 1.986, 1.678, 1.94, 1.734, 1.889, 1.768, 1.867, 1.742, 1.924, 1.704, 1.889, 1.768, 1.845, 1.811, 1.819, 1.79, 1.867, 1.742, 1.845, 1.811, 1.811, 1.862, 1.781, 1.846, 1.819, 1.79, 1.811, 1.862, 1.788, 1.919, 1.755, 1.909, 1.781, 1.846, 1.788, 1.919, 1.776, 1.979, 1.742, 1.976, 1.755, 1.909, 1.776, 1.979, 1.776, 2.04, 1.742, 2.044, 1.742, 1.976, 1.859, 2.032, 1.868, 2.076, 1.788, 2.1, 1.776, 2.04, 2.263, 2.155, 2.288, 2.117, 2.363, 2.157, 2.328, 2.208, 2.232, 2.186, 2.263, 2.155, 2.328, 2.208, 2.285, 2.251, 2.523, 2.439, 2.582, 2.439, 2.582, 2.835, 2.523, 2.836, 1.742, 2.671, 1.82, 2.672, 1.82, 3.068, 1.742, 3.068, 2.153, 2.228, 2.195, 2.211, 2.234, 2.285, 2.178, 2.309, 2.109, 2.237, 2.153, 2.228, 2.178, 2.309, 2.117, 2.321, 2.284, 2.355, 2.344, 2.354, 2.344, 2.751, 2.284, 2.751, 2.021, 2.228, 2.064, 2.237, 2.056, 2.321, 1.996, 2.309, 1.979, 2.211, 2.021, 2.228, 1.996, 2.309, 1.94, 2.285, 0.9385, 2.697, 1.004, 2.696, 1.004, 3.092, 0.9385, 3.094, 1.91, 2.155, 1.942, 2.186, 1.889, 2.251, 1.845, 2.208, 1.885, 2.117, 1.91, 2.155, 1.845, 2.208, 1.811, 2.157, 2.344, 2.354, 2.406, 2.354, 2.406, 2.751, 2.344, 2.751, 2.306, 2.076, 2.314, 2.032, 2.398, 2.04, 2.386, 2.1, -0.004686, 2.915, 0.03482, 2.914, 0.03482, 3.31, -0.004686, 3.311, 3.25, 1.171, 3.29, 1.171, 3.29, 1.567, 3.25, 1.568, 2.306, 1.943, 2.288, 1.902, 2.363, 1.862, 2.386, 1.919, 1.523, 2.4, 1.583, 2.399, 1.583, 2.795, 1.523, 2.797, 2.263, 1.865, 2.232, 1.833, 2.285, 1.768, 2.328, 1.811, 2.232, 1.833, 2.195, 1.808, 2.234, 1.734, 2.285, 1.768, 2.871, 2.438, 2.954, 2.438, 2.954, 2.834, 2.871, 2.834, 2.153, 1.791, 2.109, 1.782, 2.117, 1.699, 2.178, 1.71, 2.109, 1.782, 2.064, 1.782, 2.056, 1.699, 2.117, 1.699, 2.922, 2.835, 2.97, 2.834, 2.97, 3.231, 2.922, 3.232, 2.021, 1.791, 1.979, 1.808, 1.94, 1.734, 1.996, 1.71, 1.979, 1.808, 1.942, 1.833, 1.889, 1.768, 1.94, 1.734, 2.24, 2.738, 2.284, 2.738, 2.284, 3.135, 2.24, 3.134, 1.91, 1.865, 1.885, 1.902, 1.811, 1.862, 1.845, 1.811, 1.885, 1.902, 1.868, 1.943, 1.788, 1.919, 1.811, 1.862, 3.25, 0.7746, 3.291, 0.7742, 3.291, 1.171, 3.25, 1.171, 1.859, 1.987, 1.859, 2.032, 1.776, 2.04, 1.776, 1.979, 2.723, 1.587, 2.706, 1.586, 2.706, 1.216, 2.723, 1.216, 1.816, 2.521, 1.819, 2.537, 1.748, 2.559, 1.742, 2.528, 1.966, 2.567, 1.975, 2.553, 2.041, 2.588, 2.024, 2.614, 1.954, 2.578, 1.966, 2.567, 2.024, 2.614, 2.002, 2.636, 1.819, 2.537, 1.826, 2.553, 1.76, 2.588, 1.748, 2.559, 1.941, 2.588, 1.954, 2.578, 2.002, 2.636, 1.976, 2.653, 1.925, 2.594, 1.941, 2.588, 1.976, 2.653, 1.947, 2.665, 1.909, 2.597, 1.925, 2.594, 1.947, 2.665, 1.916, 2.671, 1.892, 2.597, 1.909, 2.597, 1.916, 2.671, 1.885, 2.671, 1.876, 2.594, 1.892, 2.597, 1.885, 2.671, 1.854, 2.665, 1.861, 2.588, 1.876, 2.594, 1.854, 2.665, 1.826, 2.653, 1.847, 2.578, 1.861, 2.588, 1.826, 2.653, 1.8, 2.636, 1.835, 2.567, 1.847, 2.578, 1.8, 2.636, 1.778, 2.614, 1.826, 2.553, 1.835, 2.567, 1.778, 2.614, 1.76, 2.588, 1.975, 2.553, 1.982, 2.537, 2.053, 2.559, 2.041, 2.588, 1.982, 2.537, 1.985, 2.521, 2.059, 2.528, 2.053, 2.559, 1.985, 2.521, 1.985, 2.504, 2.059, 2.497, 2.059, 2.528, 1.985, 2.504, 1.982, 2.488, 2.053, 2.467, 2.059, 2.497, 1.982, 2.488, 1.975, 2.473, 2.041, 2.438, 2.053, 2.467, 1.975, 2.473, 1.966, 2.459, 2.024, 2.412, 2.041, 2.438, 1.966, 2.459, 1.954, 2.447, 2.002, 2.39, 2.024, 2.412, 1.954, 2.447, 1.941, 2.438, 1.976, 2.372, 2.002, 2.39, 1.941, 2.438, 1.925, 2.432, 1.947, 2.36, 1.976, 2.372, 1.925, 2.432, 1.909, 2.428, 1.916, 2.354, 1.947, 2.36, 1.909, 2.428, 1.892, 2.428, 1.885, 2.354, 1.916, 2.354, 1.892, 2.428, 1.876, 2.432, 1.854, 2.36, 1.885, 2.354, 1.876, 2.432, 1.861, 2.438, 1.826, 2.372, 1.854, 2.36, 1.861, 2.438, 1.847, 2.447, 1.8, 2.39, 1.826, 2.372, 1.847, 2.447, 1.835, 2.459, 1.778, 2.412, 1.8, 2.39, 1.835, 2.459, 1.826, 2.473, 1.76, 2.438, 1.778, 2.412, 1.826, 2.473, 1.819, 2.488, 1.748, 2.467, 1.76, 2.438, 1.819, 2.488, 1.816, 2.504, 1.742, 2.497, 1.748, 2.467, 1.816, 2.504, 1.816, 2.521, 1.742, 2.528, 1.742, 2.497, 2.77, 1.216, 2.755, 1.216, 2.747, 1.189, 2.757, 1.188, 1.128, 2.796, 1.115, 2.797, 1.115, 2.426, 1.128, 2.426, 1.277, 2.797, 1.262, 2.797, 1.262, 2.427, 1.277, 2.427, 2.739, 1.586, 2.723, 1.587, 2.723, 1.216, 2.739, 1.216, 1.342, 2.797, 1.326, 2.797, 1.326, 2.427, 1.342, 2.427, 1.293, 2.797, 1.277, 2.797, 1.277, 2.427, 1.293, 2.427, 2.755, 1.586, 2.739, 1.586, 2.739, 1.216, 2.755, 1.216, 1.115, 2.797, 1.1, 2.797, 1.1, 2.426, 1.115, 2.426, 1.31, 2.797, 1.293, 2.797, 1.293, 2.427, 1.31, 2.427, 2.77, 1.586, 2.755, 1.586, 2.755, 1.216, 2.77, 1.216, 1.1, 2.797, 1.085, 2.797, 1.085, 2.427, 1.1, 2.426, 2.783, 1.586, 2.77, 1.586, 2.77, 1.216, 2.783, 1.215, 1.085, 2.797, 1.068, 2.797, 1.068, 2.427, 1.085, 2.427, 1.141, 2.797, 1.128, 2.796, 1.128, 2.426, 1.141, 2.426, 1.068, 2.797, 1.051, 2.797, 1.051, 2.427, 1.068, 2.427, 1.156, 2.797, 1.141, 2.797, 1.141, 2.426, 1.156, 2.426, 1.051, 2.797, 1.036, 2.797, 1.036, 2.426, 1.051, 2.427, 1.172, 2.797, 1.156, 2.797, 1.156, 2.426, 1.172, 2.427, 1.036, 2.797, 1.021, 2.797, 1.021, 2.426, 1.036, 2.426, 1.188, 2.797, 1.172, 2.797, 1.172, 2.427, 1.188, 2.427, 1.021, 2.797, 1.008, 2.796, 1.008, 2.426, 1.021, 2.426, 1.205, 2.797, 1.188, 2.797, 1.188, 2.427, 1.205, 2.427, 1.367, 2.796, 1.356, 2.797, 1.356, 2.426, 1.367, 2.426, 1.221, 2.797, 1.205, 2.797, 1.205, 2.427, 1.221, 2.426, 1.356, 2.797, 1.342, 2.797, 1.342, 2.427, 1.356, 2.426, 1.235, 2.797, 1.221, 2.797, 1.221, 2.426, 1.235, 2.426, 2.69, 1.586, 2.675, 1.586, 2.675, 1.216, 2.69, 1.216, 1.326, 2.797, 1.31, 2.797, 1.31, 2.427, 1.326, 2.427, 1.248, 2.796, 1.235, 2.797, 1.235, 2.426, 1.248, 2.426, 2.706, 1.586, 2.69, 1.586, 2.69, 1.216, 2.706, 1.216, 2.675, 1.586, 2.663, 1.586, 2.663, 1.215, 2.675, 1.216, 1.262, 2.797, 1.248, 2.797, 1.248, 2.426, 1.262, 2.427, 2.745, 1.179, 2.733, 1.181, 2.733, 1.142, 2.738, 1.142, 1.1, 2.426, 1.085, 2.427, 1.08, 2.399, 1.092, 2.399, 2.673, 1.058, 2.686, 1.047, 2.698, 1.066, 2.689, 1.074, 1.085, 2.427, 1.068, 2.427, 1.068, 2.399, 1.08, 2.399, 2.663, 1.071, 2.673, 1.058, 2.689, 1.074, 2.681, 1.083, 1.068, 2.427, 1.051, 2.427, 1.056, 2.399, 1.068, 2.399, 1.156, 2.426, 1.141, 2.426, 1.153, 2.399, 1.164, 2.399, 1.051, 2.427, 1.036, 2.426, 1.044, 2.399, 1.056, 2.399, 1.172, 2.427, 1.156, 2.426, 1.164, 2.399, 1.176, 2.399, 1.036, 2.426, 1.021, 2.426, 1.033, 2.399, 1.044, 2.399, 1.188, 2.427, 1.172, 2.427, 1.176, 2.399, 1.188, 2.399, 2.804, 1.165, 2.793, 1.178, 2.777, 1.162, 2.785, 1.153, 1.205, 2.427, 1.188, 2.427, 1.188, 2.399, 1.2, 2.399, 2.793, 1.178, 2.78, 1.188, 2.768, 1.17, 2.777, 1.162, 1.221, 2.426, 1.205, 2.427, 1.2, 2.399, 1.212, 2.399, 1.356, 2.426, 1.342, 2.427, 1.331, 2.399, 1.342, 2.399, 1.235, 2.426, 1.221, 2.426, 1.212, 2.399, 1.223, 2.399, 2.69, 1.216, 2.675, 1.216, 2.688, 1.188, 2.699, 1.189, 1.326, 2.427, 1.31, 2.427, 1.308, 2.399, 1.32, 2.399, 2.673, 1.178, 2.663, 1.165, 2.681, 1.153, 2.689, 1.162, 2.706, 1.216, 2.69, 1.216, 2.699, 1.189, 2.71, 1.189, 2.78, 1.047, 2.793, 1.058, 2.777, 1.074, 2.768, 1.066, 1.262, 2.427, 1.248, 2.426, 1.262, 2.399, 1.272, 2.399, 2.723, 1.216, 2.706, 1.216, 2.71, 1.189, 2.723, 1.189, 2.793, 1.058, 2.804, 1.071, 2.785, 1.083, 2.777, 1.074, 1.277, 2.427, 1.262, 2.427, 1.272, 2.399, 1.284, 2.399, 2.739, 1.216, 2.723, 1.216, 2.723, 1.189, 2.735, 1.189, 1.342, 2.427, 1.326, 2.427, 1.32, 2.399, 1.331, 2.399, 1.293, 2.427, 1.277, 2.427, 1.284, 2.399, 1.296, 2.399, 2.755, 1.216, 2.739, 1.216, 2.735, 1.189, 2.747, 1.189, 1.115, 2.426, 1.1, 2.426, 1.092, 2.399, 1.103, 2.399, 1.31, 2.427, 1.293, 2.427, 1.296, 2.399, 1.308, 2.399, 2.756, 1.108, 2.757, 1.113, 2.758, 1.118, 2.757, 1.123, 2.756, 1.127, 2.754, 1.131, 2.75, 1.135, 2.747, 1.138, 2.743, 1.141, 2.738, 1.142, 2.733, 1.142, 2.728, 1.142, 2.724, 1.141, 2.719, 1.138, 2.716, 1.135, 2.713, 1.131, 2.71, 1.127, 2.709, 1.123, 2.709, 1.118, 2.709, 1.113, 2.71, 1.108, 2.713, 1.104, 2.716, 1.1, 2.719, 1.097, 2.724, 1.095, 2.728, 1.094, 2.733, 1.093, 2.738, 1.094, 2.743, 1.095, 2.747, 1.097, 2.75, 1.1, 2.754, 1.104, 2.689, 1.162, 2.681, 1.153, 2.713, 1.131, 2.716, 1.135, 2.745, 1.056, 2.757, 1.06, 2.743, 1.095, 2.738, 1.094, 2.768, 1.066, 2.777, 1.074, 2.75, 1.1, 2.747, 1.097, 2.698, 1.17, 2.689, 1.162, 2.716, 1.135, 2.719, 1.138, 2.733, 1.055, 2.745, 1.056, 2.738, 1.094, 2.733, 1.093, 2.777, 1.074, 2.785, 1.083, 2.754, 1.104, 2.75, 1.1, 2.709, 1.176, 2.698, 1.17, 2.719, 1.138, 2.724, 1.141, 2.721, 1.056, 2.733, 1.055, 2.733, 1.093, 2.728, 1.094, 2.757, 1.176, 2.745, 1.179, 2.738, 1.142, 2.743, 1.141, 2.721, 1.179, 2.709, 1.176, 2.724, 1.141, 2.728, 1.142, 2.709, 1.06, 2.721, 1.056, 2.728, 1.094, 2.724, 1.095, 2.785, 1.083, 2.791, 1.094, 2.756, 1.108, 2.754, 1.104, 2.733, 1.181, 2.721, 1.179, 2.728, 1.142, 2.733, 1.142, 2.698, 1.066, 2.709, 1.06, 2.724, 1.095, 2.719, 1.097, 2.791, 1.094, 2.795, 1.106, 2.757, 1.113, 2.756, 1.108, 2.689, 1.074, 2.698, 1.066, 2.719, 1.097, 2.716, 1.1, 2.795, 1.106, 2.796, 1.118, 2.758, 1.118, 2.757, 1.113, 2.681, 1.083, 2.689, 1.074, 2.716, 1.1, 2.713, 1.104, 2.796, 1.118, 2.795, 1.13, 2.757, 1.123, 2.758, 1.118, 2.675, 1.094, 2.681, 1.083, 2.713, 1.104, 2.71, 1.108, 2.795, 1.13, 2.791, 1.142, 2.756, 1.127, 2.757, 1.123, 2.672, 1.106, 2.675, 1.094, 2.71, 1.108, 2.709, 1.113, 2.791, 1.142, 2.785, 1.153, 2.754, 1.131, 2.756, 1.127, 2.67, 1.118, 2.672, 1.106, 2.709, 1.113, 2.709, 1.118, 2.785, 1.153, 2.777, 1.162, 2.75, 1.135, 2.754, 1.131, 2.672, 1.13, 2.67, 1.118, 2.709, 1.118, 2.709, 1.123, 2.777, 1.162, 2.768, 1.17, 2.747, 1.138, 2.75, 1.135, 2.675, 1.142, 2.672, 1.13, 2.709, 1.123, 2.71, 1.127, 2.768, 1.17, 2.757, 1.176, 2.743, 1.141, 2.747, 1.138, 2.681, 1.153, 2.675, 1.142, 2.71, 1.127, 2.713, 1.131, 2.757, 1.06, 2.768, 1.066, 2.747, 1.097, 2.743, 1.095, 1.248, 3.178, 1.196, 3.176, 1.193, 2.797, 1.248, 2.799, 0.4022, 3.285, 0.3851, 3.285, 0.384, 2.906, 0.4022, 2.906, 0.4505, 3.285, 0.4056, 3.286, 0.4056, 2.907, 0.4533, 2.906, 0.2855, 3.284, 0.2404, 3.285, 0.2404, 2.907, 0.2884, 2.906, 2.43, 3.223, 2.402, 3.222, 2.401, 2.844, 2.43, 2.845, 0.6533, 3.15, 0.6002, 3.153, 0.6002, 2.774, 0.6566, 2.771, 0.384, 3.285, 0.3391, 3.284, 0.3363, 2.906, 0.384, 2.907, 3.106, 3.214, 3.084, 3.215, 3.084, 2.837, 3.107, 2.835, 3.035, 3.213, 3.018, 3.213, 3.018, 2.834, 3.036, 2.834, 1.19, 3.176, 1.14, 3.178, 1.14, 2.799, 1.193, 2.797, 2.869, 3.212, 2.841, 3.212, 2.841, 2.834, 2.871, 2.834, 1.063, 3.178, 1.049, 3.178, 1.049, 2.799, 1.063, 2.799, -0.004686, 2.518, 0.07787, 2.517, 0.07787, 2.914, -0.004686, 2.914, 2.181, 2.738, 2.24, 2.739, 2.24, 3.135, 2.181, 3.134, 1.463, 2.399, 1.523, 2.4, 1.523, 2.797, 1.463, 2.795, 0.2404, 2.509, 0.323, 2.509, 0.323, 2.906, 0.2404, 2.905, 3.235, 2.436, 3.279, 2.436, 3.279, 2.833, 3.235, 2.833, 1.485, 2.798, 1.539, 2.797, 1.539, 3.193, 1.485, 3.194, 3.261, 1.665, 3.3, 1.665, 3.3, 2.062, 3.261, 2.061, 1.301, 2.798, 1.352, 2.797, 1.352, 3.193, 1.301, 3.194, 0.7993, 2.696, 0.8695, 2.697, 0.8695, 3.093, 0.7993, 3.092, 1.82, 2.671, 1.897, 2.672, 1.897, 3.068, 1.82, 3.068, 0.323, 2.509, 0.4056, 2.509, 0.4056, 2.905, 0.323, 2.906, 3.036, 2.439, 3.102, 2.438, 3.102, 2.834, 3.036, 2.835, 0.07787, 2.517, 0.1604, 2.518, 0.1604, 2.914, 0.07787, 2.914, 1.897, 2.672, 1.975, 2.671, 1.975, 3.068, 1.897, 3.068, 1.583, 2.399, 1.617, 2.4, 1.617, 2.796, 1.583, 2.795, 2.059, 2.738, 2.12, 2.738, 2.12, 3.134, 2.059, 3.134, 1.975, 2.672, 2.052, 2.671, 2.052, 3.068, 1.975, 3.068, 3.235, 2.833, 3.279, 2.833, 3.279, 3.229, 3.235, 3.229, 1.539, 2.797, 1.593, 2.798, 1.593, 3.194, 1.539, 3.193, 0.7292, 2.697, 0.7993, 2.696, 0.7993, 3.092, 0.7292, 3.093, 0.4056, 2.51, 0.4832, 2.509, 0.4832, 2.905, 0.4056, 2.906, 2.582, 2.678, 2.656, 2.679, 2.656, 3.075, 2.582, 3.074, 0.03482, 2.914, 0.07432, 2.915, 0.07432, 3.311, 0.03482, 3.31, 2.97, 2.834, 3.017, 2.835, 3.017, 3.232, 2.97, 3.231, 2.783, 1.189, 2.866, 1.188, 2.866, 1.585, 2.783, 1.585, 1.429, 2.4, 1.463, 2.399, 1.463, 2.795, 1.429, 2.796, 2.12, 2.738, 2.181, 2.738, 2.181, 3.134, 2.12, 3.134, 0.1604, 2.517, 0.2381, 2.518, 0.2381, 2.915, 0.1604, 2.914, 2.954, 2.438, 3.036, 2.438, 3.036, 2.834, 2.954, 2.834, 1.617, 2.399, 1.662, 2.399, 1.662, 2.795, 1.617, 2.795, 2.788, 2.438, 2.871, 2.438, 2.871, 2.834, 2.788, 2.834, 1.662, 2.399, 1.706, 2.399, 1.706, 2.795, 1.662, 2.795, 2.284, 2.751, 2.341, 2.752, 2.341, 3.148, 2.284, 3.147, 2.685, 2.678, 2.759, 2.679, 2.759, 3.075, 2.685, 3.074, 2.258, 0.772, 2.286, 0.772, 2.302, 0.7869, 2.241, 0.7869, 3.039, 1.596, 3.01, 1.596, 2.994, 1.581, 3.055, 1.581, 2.82, 1.116, 2.849, 1.116, 2.865, 1.131, 2.804, 1.131, 1.759, 3.137, 1.787, 3.137, 1.803, 3.152, 1.742, 3.152, 2.347, 0.7181, 2.319, 0.7181, 2.302, 0.7032, 2.364, 0.7032, 0.2189, 3.019, 0.2232, 2.975, 0.2381, 2.975, 0.2321, 3.036, 0.2232, 2.975, 0.2189, 2.932, 0.2321, 2.915, 0.2381, 2.975, 2.916, 1.596, 2.888, 1.596, 2.871, 1.581, 2.932, 1.581, 0.1945, 3.051, 0.166, 3.051, 0.1496, 3.036, 0.2109, 3.036, 2.949, 1.65, 2.977, 1.65, 2.994, 1.665, 2.932, 1.665, 3.071, 1.65, 3.1, 1.65, 3.116, 1.665, 3.055, 1.665, 2.196, 0.772, 2.225, 0.772, 2.241, 0.7869, 2.18, 0.7869, 2.281, 0.7181, 2.263, 0.7181, 2.249, 0.7032, 2.294, 0.7032, 3.015, 1.65, 3.033, 1.65, 3.047, 1.665, 3.002, 1.665, 2.843, 1.062, 2.825, 1.062, 2.812, 1.047, 2.857, 1.047, 1.782, 3.083, 1.764, 3.083, 1.75, 3.068, 1.795, 3.068, 2.324, 0.772, 2.342, 0.772, 2.355, 0.7869, 2.311, 0.7869, 0.169, 2.975, 0.1657, 3.008, 0.1496, 3.02, 0.154, 2.975, 0.1657, 2.943, 0.169, 2.975, 0.154, 2.975, 0.1496, 2.931, 2.893, 1.65, 2.911, 1.65, 2.924, 1.665, 2.879, 1.665, 0.1713, 3.105, 0.1892, 3.105, 0.2027, 3.12, 0.1579, 3.12, 2.972, 1.596, 2.954, 1.596, 2.941, 1.581, 2.985, 1.581, 3.095, 1.596, 3.077, 1.596, 3.063, 1.581, 3.108, 1.581, 2.219, 0.7181, 2.202, 0.7181, 2.188, 0.7032, 2.233, 0.7032, 2.263, 0.7181, 2.258, 0.772, 2.241, 0.7869, 2.249, 0.7032, 2.342, 0.772, 2.347, 0.7181, 2.364, 0.7032, 2.355, 0.7869, 3.01, 1.596, 3.015, 1.65, 3.002, 1.665, 2.994, 1.581, 2.286, 0.772, 2.281, 0.7181, 2.294, 0.7032, 2.302, 0.7869, 3.033, 1.65, 3.039, 1.596, 3.055, 1.581, 3.047, 1.665, 2.849, 1.116, 2.843, 1.062, 2.857, 1.047, 2.865, 1.131, 2.825, 1.062, 2.82, 1.116, 2.804, 1.131, 2.812, 1.047, 1.787, 3.137, 1.782, 3.083, 1.795, 3.068, 1.803, 3.152, 1.764, 3.083, 1.759, 3.137, 1.742, 3.152, 1.75, 3.068, 2.319, 0.7181, 2.324, 0.772, 2.311, 0.7869, 2.302, 0.7032, 0.1657, 3.008, 0.2189, 3.019, 0.2321, 3.036, 0.1496, 3.02, 0.2189, 2.932, 0.1657, 2.943, 0.1496, 2.931, 0.2321, 2.915, 2.911, 1.65, 2.916, 1.596, 2.932, 1.581, 2.924, 1.665, 2.888, 1.596, 2.893, 1.65, 2.879, 1.665, 2.871, 1.581, 0.1892, 3.105, 0.1945, 3.051, 0.2109, 3.036, 0.2027, 3.12, 0.166, 3.051, 0.1713, 3.105, 0.1579, 3.12, 0.1496, 3.036, 2.954, 1.596, 2.949, 1.65, 2.932, 1.665, 2.941, 1.581, 2.977, 1.65, 2.972, 1.596, 2.985, 1.581, 2.994, 1.665, 3.077, 1.596, 3.071, 1.65, 3.055, 1.665, 3.063, 1.581, 3.1, 1.65, 3.095, 1.596, 3.108, 1.581, 3.116, 1.665, 2.202, 0.7181, 2.196, 0.772, 2.18, 0.7869, 2.188, 0.7032, 2.225, 0.772, 2.219, 0.7181, 2.233, 0.7032, 2.241, 0.7869, 0.9147, 1.787, 0.9337, 1.787, 0.9393, 1.844, 0.9091, 1.844, 0.984, 2.673, 0.965, 2.673, 0.9594, 2.615, 0.9897, 2.615, 2.553, 1.587, 2.572, 1.587, 2.577, 1.644, 2.547, 1.644, 2.644, 1.587, 2.663, 1.587, 2.668, 1.644, 2.638, 1.644, 0.984, 2.615, 0.965, 2.615, 0.9594, 2.558, 0.9897, 2.558, 2.119, 0.7838, 2.122, 0.7491, 2.18, 0.7491, 2.175, 0.795, 2.122, 0.7491, 2.119, 0.7144, 2.175, 0.7032, 2.18, 0.7491, 2.602, 1.644, 2.583, 1.644, 2.577, 1.587, 2.608, 1.587, 2.632, 1.644, 2.613, 1.644, 2.608, 1.587, 2.638, 1.587, 2.523, 1.587, 2.541, 1.587, 2.547, 1.644, 2.517, 1.644, 2.674, 1.587, 2.693, 1.587, 2.698, 1.644, 2.668, 1.644, 0.9147, 1.844, 0.9337, 1.844, 0.9393, 1.902, 0.9091, 1.902, 0.3363, 3.285, 0.2912, 3.284, 0.2884, 2.906, 0.3363, 2.907, 3.296, 3.212, 3.28, 3.212, 3.279, 2.833, 3.296, 2.833, 0.5395, 3.15, 0.4854, 3.152, 0.4854, 2.773, 0.5429, 2.771, 3.262, 0.7587, 3.235, 0.7594, 3.235, 0.3813, 3.263, 0.3805, 2.485, 3.197, 2.435, 3.196, 2.432, 2.817, 2.485, 2.818, 0.7273, 2.766, 0.7095, 2.766, 0.7095, 2.387, 0.7284, 2.387, 1.119, 3.177, 1.067, 3.176, 1.063, 2.797, 1.119, 2.799, 0.4785, 3.285, 0.4533, 3.285, 0.4533, 2.907, 0.48, 2.906, 2.919, 3.213, 2.871, 3.216, 2.871, 2.837, 2.922, 2.834, 1.007, 1.393, 0.9933, 1.393, 0.9933, 1.014, 1.008, 1.014, 3.081, 3.214, 3.036, 3.217, 3.036, 2.838, 3.084, 2.835, 2.515, 3.195, 2.487, 3.195, 2.485, 2.817, 2.515, 2.817, 2.398, 3.132, 2.344, 3.13, 2.341, 2.751, 2.398, 2.753, 0.1442, 3.293, 0.1277, 3.293, 0.1277, 2.914, 0.1452, 2.914, 1.049, 3.178, 1.011, 3.176, 1.008, 2.797, 1.049, 2.799, 1.617, 3.176, 1.595, 3.175, 1.594, 2.797, 1.617, 2.798, 0.5968, 3.15, 0.5429, 3.152, 0.5429, 2.773, 0.6002, 2.771, 0.9369, 3.075, 0.9041, 3.075, 0.9037, 2.696, 0.9385, 2.696, 2.838, 3.213, 2.788, 3.215, 2.788, 2.836, 2.841, 2.834, 3.29, 0.7596, 3.265, 0.7587, 3.263, 0.3805, 3.29, 0.3815, 2.571, 3.217, 2.526, 3.215, 2.523, 2.836, 2.571, 2.838, 0.9041, 3.075, 0.8719, 3.075, 0.8695, 2.696, 0.9037, 2.696, 0.713, 3.153, 0.6599, 3.15, 0.6566, 2.771, 0.713, 2.774, 2.477, 2.817, 2.434, 2.817, 2.432, 2.439, 2.477, 2.439, 3.277, 0.3801, 3.235, 0.3805, 3.235, 0.002019, 3.28, 0.001548, 0.7288, 3.15, 0.7139, 3.15, 0.713, 2.771, 0.7288, 2.771, 2.521, 2.817, 2.477, 2.817, 2.477, 2.439, 2.523, 2.439, 1.301, 3.178, 1.251, 3.176, 1.248, 2.797, 1.301, 2.799, 3.295, 2.815, 3.279, 2.815, 3.279, 2.436, 3.296, 2.436, 0.1262, 3.292, 0.1011, 3.293, 0.1011, 2.915, 0.1277, 2.914, 1.67, 3.174, 1.617, 3.176, 1.617, 2.797, 1.674, 2.795, 1.14, 3.176, 1.122, 3.176, 1.121, 2.797, 1.14, 2.797, 0.1011, 3.293, 0.07591, 3.292, 0.07432, 2.914, 0.1011, 2.915, 1.485, 3.177, 1.432, 3.176, 1.429, 2.797, 1.485, 2.799, 0.8008, 1.928, 0.8417, 1.928, 0.8417, 1.98, 0.8107, 1.98, 2.272, 2.109, 2.249, 2.143, 2.21, 2.111, 2.227, 2.085, 2.249, 2.143, 2.22, 2.172, 2.188, 2.133, 2.21, 2.111, 1.902, 2.109, 1.886, 2.071, 1.935, 2.056, 1.946, 2.085, 2.22, 2.172, 2.186, 2.195, 2.162, 2.15, 2.188, 2.133, 2.186, 2.195, 2.148, 2.211, 2.133, 2.162, 2.162, 2.15, 0.8003, 2.312, 0.8412, 2.312, 0.8415, 2.364, 0.8105, 2.364, 0.8412, 2.312, 0.8822, 2.312, 0.8726, 2.364, 0.8415, 2.364, 2.066, 2.219, 2.026, 2.211, 2.041, 2.162, 2.071, 2.168, 2.026, 2.211, 1.988, 2.195, 2.012, 2.15, 2.041, 2.162, 1.988, 2.195, 1.954, 2.172, 1.986, 2.133, 2.012, 2.15, 1.954, 2.172, 1.924, 2.143, 1.964, 2.111, 1.986, 2.133, 1.924, 2.143, 1.902, 2.109, 1.946, 2.085, 1.964, 2.111, 2.288, 2.071, 2.272, 2.109, 2.227, 2.085, 2.239, 2.056, 0.6296, 2.387, 0.67, 2.387, 0.6549, 2.439, 0.6243, 2.439, 0.5884, 2.387, 0.6296, 2.387, 0.6243, 2.439, 0.5931, 2.439, 0.548, 2.387, 0.5884, 2.387, 0.5931, 2.439, 0.5625, 2.439, 2.272, 1.911, 2.288, 1.949, 2.239, 1.963, 2.227, 1.935, 2.249, 1.876, 2.272, 1.911, 2.227, 1.935, 2.21, 1.909, 2.22, 1.847, 2.249, 1.876, 2.21, 1.909, 2.188, 1.887, 2.186, 1.824, 2.22, 1.847, 2.188, 1.887, 2.162, 1.869, 2.148, 1.809, 2.186, 1.824, 2.162, 1.869, 2.133, 1.857, 2.107, 1.801, 2.148, 1.809, 2.133, 1.857, 2.102, 1.851, 2.172, 2.354, 2.213, 2.354, 2.203, 2.406, 2.172, 2.406, 2.131, 2.354, 2.172, 2.354, 2.172, 2.406, 2.141, 2.406, 1.988, 1.824, 2.026, 1.809, 2.041, 1.857, 2.012, 1.869, 1.954, 1.847, 1.988, 1.824, 2.012, 1.869, 1.986, 1.887, 1.924, 1.876, 1.954, 1.847, 1.986, 1.887, 1.964, 1.909, 1.902, 1.911, 1.924, 1.876, 1.964, 1.909, 1.946, 1.935, 1.886, 1.949, 1.902, 1.911, 1.946, 1.935, 1.935, 1.963, 1.878, 1.989, 1.886, 1.949, 1.935, 1.963, 1.928, 1.994, 0.8417, 1.928, 0.8827, 1.928, 0.8728, 1.98, 0.8417, 1.98, 0.8107, 1.98, 0.8417, 1.98, 0.8417, 2.311, 0.8107, 2.311, 1.886, 2.071, 1.902, 2.109, 1.885, 2.117, 1.868, 2.076, 1.878, 2.03, 1.886, 2.071, 1.868, 2.076, 1.859, 2.032, 0.7808, 1.981, 0.8107, 1.98, 0.8107, 2.311, 0.7808, 2.311, 0.8417, 1.98, 0.8728, 1.98, 0.8728, 2.311, 0.8417, 2.311, 1.878, 1.989, 1.878, 2.03, 1.859, 2.032, 1.859, 1.987, 0.6837, 2.44, 0.7095, 2.44, 0.7095, 2.771, 0.6837, 2.77, 2.272, 2.109, 2.288, 2.071, 2.306, 2.076, 2.288, 2.117, 2.249, 2.143, 2.272, 2.109, 2.288, 2.117, 2.263, 2.155, 0.6549, 2.439, 0.6837, 2.44, 0.6837, 2.77, 0.6549, 2.77, 0.7292, 2.365, 0.7532, 2.365, 0.7532, 2.695, 0.7292, 2.696, 2.22, 2.172, 2.249, 2.143, 2.263, 2.155, 2.232, 2.186, 0.7532, 2.365, 0.7806, 2.364, 0.7806, 2.695, 0.7532, 2.695, 2.186, 2.195, 2.22, 2.172, 2.232, 2.186, 2.195, 2.211, 1.902, 2.109, 1.924, 2.143, 1.91, 2.155, 1.885, 2.117, 0.7533, 1.981, 0.7808, 1.981, 0.7808, 2.311, 0.7533, 2.312, 0.7806, 2.364, 0.8105, 2.364, 0.8105, 2.695, 0.7806, 2.695, 2.148, 2.211, 2.186, 2.195, 2.195, 2.211, 2.153, 2.228, 0.8105, 2.364, 0.8415, 2.364, 0.8415, 2.695, 0.8105, 2.695, 2.107, 2.219, 2.148, 2.211, 2.153, 2.228, 2.109, 2.237, 0.8415, 2.364, 0.8726, 2.364, 0.8726, 2.695, 0.8415, 2.695, 2.066, 2.219, 2.107, 2.219, 2.109, 2.237, 2.064, 2.237, 0.8726, 2.364, 0.9025, 2.364, 0.9025, 2.695, 0.8726, 2.695, 2.026, 2.211, 2.066, 2.219, 2.064, 2.237, 2.021, 2.228, 0.9025, 2.364, 0.9301, 2.365, 0.9301, 2.695, 0.9025, 2.695, 1.988, 2.195, 2.026, 2.211, 2.021, 2.228, 1.979, 2.211, 0.9301, 2.365, 0.9543, 2.365, 0.9543, 2.696, 0.9301, 2.695, 1.954, 2.172, 1.988, 2.195, 1.979, 2.211, 1.942, 2.186, 0.7292, 1.982, 0.7533, 1.981, 0.7533, 2.312, 0.7292, 2.312, 1.924, 2.143, 1.954, 2.172, 1.942, 2.186, 1.91, 2.155, 2.288, 2.071, 2.296, 2.03, 2.314, 2.032, 2.306, 2.076, 0.6243, 2.439, 0.6549, 2.439, 0.6549, 2.77, 0.6243, 2.77, 2.296, 2.03, 2.296, 1.989, 2.314, 1.987, 2.314, 2.032, 0.5931, 2.439, 0.6243, 2.439, 0.6243, 2.77, 0.5931, 2.77, 2.296, 1.989, 2.288, 1.949, 2.306, 1.943, 2.314, 1.987, 0.5625, 2.439, 0.5931, 2.439, 0.5931, 2.77, 0.5625, 2.77, 2.288, 1.949, 2.272, 1.911, 2.288, 1.902, 2.306, 1.943, 0.5336, 2.44, 0.5625, 2.439, 0.5625, 2.77, 0.5336, 2.77, 2.272, 1.911, 2.249, 1.876, 2.263, 1.865, 2.288, 1.902, 0.5076, 2.44, 0.5336, 2.44, 0.5336, 2.77, 0.5076, 2.771, 2.249, 1.876, 2.22, 1.847, 2.232, 1.833, 2.263, 1.865, 0.4854, 2.441, 0.5076, 2.44, 0.5076, 2.771, 0.4854, 2.771, 2.22, 1.847, 2.186, 1.824, 2.195, 1.808, 2.232, 1.833, 2.26, 2.407, 2.284, 2.407, 2.284, 2.738, 2.26, 2.737, 2.233, 2.407, 2.26, 2.407, 2.26, 2.737, 2.233, 2.737, 2.186, 1.824, 2.148, 1.809, 2.153, 1.791, 2.195, 1.808, 2.148, 1.809, 2.107, 1.801, 2.109, 1.782, 2.153, 1.791, 2.203, 2.406, 2.233, 2.407, 2.233, 2.737, 2.203, 2.737, 2.107, 1.801, 2.066, 1.801, 2.064, 1.782, 2.109, 1.782, 2.172, 2.406, 2.203, 2.406, 2.203, 2.737, 2.172, 2.737, 2.066, 1.801, 2.026, 1.809, 2.021, 1.791, 2.064, 1.782, 2.141, 2.406, 2.172, 2.406, 2.172, 2.737, 2.141, 2.737, 2.026, 1.809, 1.988, 1.824, 1.979, 1.808, 2.021, 1.791, 2.111, 2.407, 2.141, 2.406, 2.141, 2.737, 2.111, 2.737, 1.988, 1.824, 1.954, 1.847, 1.942, 1.833, 1.979, 1.808, 2.083, 2.407, 2.111, 2.407, 2.111, 2.737, 2.083, 2.737, 1.954, 1.847, 1.924, 1.876, 1.91, 1.865, 1.942, 1.833, 2.059, 2.407, 2.083, 2.407, 2.083, 2.737, 2.059, 2.738, 1.924, 1.876, 1.902, 1.911, 1.885, 1.902, 1.91, 1.865, 0.9302, 1.981, 0.9543, 1.982, 0.9543, 2.312, 0.9302, 2.312, 1.902, 1.911, 1.886, 1.949, 1.868, 1.943, 1.885, 1.902, 0.9027, 1.981, 0.9302, 1.981, 0.9302, 2.312, 0.9027, 2.311, 1.886, 1.949, 1.878, 1.989, 1.859, 1.987, 1.868, 1.943, 0.8728, 1.98, 0.9027, 1.981, 0.9027, 2.311, 0.8728, 2.311, 2.119, 0.04136, 2.041, 0.04177, 2.037, 0.001944, 2.108, 0.00158, 1.069, 1.042, 1.119, 0.9811, 1.147, 1.009, 1.101, 1.064, 1.119, 0.9811, 1.18, 0.9307, 1.202, 0.9631, 1.147, 1.009, 1.78, 1.113, 1.803, 1.189, 1.765, 1.196, 1.744, 1.127, 1.18, 0.9307, 1.25, 0.8933, 1.265, 0.9293, 1.202, 0.9631, 1.25, 0.8933, 1.326, 0.8702, 1.334, 0.9085, 1.265, 0.9293, 2.038, 0.8536, 1.959, 0.8537, 1.959, 0.814, 2.031, 0.8138, 1.959, 0.8537, 1.88, 0.8535, 1.888, 0.8138, 1.959, 0.814, 1.484, 0.8702, 1.56, 0.8933, 1.546, 0.9293, 1.477, 0.9085, 1.56, 0.8933, 1.631, 0.9307, 1.609, 0.9631, 1.546, 0.9293, 1.631, 0.9307, 1.692, 0.9811, 1.664, 1.009, 1.609, 0.9631, 1.692, 0.9811, 1.742, 1.042, 1.71, 1.064, 1.664, 1.009, 1.742, 1.042, 1.78, 1.113, 1.744, 1.127, 1.71, 1.064, 1.031, 1.113, 1.069, 1.042, 1.101, 1.064, 1.067, 1.127, 1.008, 1.189, 1.031, 1.113, 1.067, 1.127, 1.046, 1.196, 2.435, 0.854, 2.355, 0.8538, 2.363, 0.8138, 2.435, 0.814, 2.514, 0.8538, 2.435, 0.854, 2.435, 0.814, 2.506, 0.8138, 1.031, 1.423, 1.008, 1.347, 1.046, 1.339, 1.067, 1.408, 1.069, 1.493, 1.031, 1.423, 1.067, 1.408, 1.101, 1.471, 1.119, 1.554, 1.069, 1.493, 1.101, 1.471, 1.147, 1.526, 1.18, 1.604, 1.119, 1.554, 1.147, 1.526, 1.202, 1.572, 1.25, 1.642, 1.18, 1.604, 1.202, 1.572, 1.265, 1.606, 1.326, 1.665, 1.25, 1.642, 1.265, 1.606, 1.334, 1.627, 2.27, 0.8537, 2.191, 0.8536, 2.198, 0.8138, 2.269, 0.814, 2.349, 0.8535, 2.27, 0.8537, 2.269, 0.814, 2.341, 0.8138, 1.56, 1.642, 1.484, 1.665, 1.477, 1.627, 1.546, 1.606, 1.631, 1.604, 1.56, 1.642, 1.546, 1.606, 1.609, 1.572, 1.692, 1.554, 1.631, 1.604, 1.609, 1.572, 1.664, 1.526, 1.742, 1.493, 1.692, 1.554, 1.664, 1.526, 1.71, 1.471, 1.78, 1.423, 1.742, 1.493, 1.71, 1.471, 1.744, 1.408, 1.961, 0.04175, 1.884, 0.04133, 1.895, 0.001548, 1.965, 0.001933, 2.041, 0.04177, 1.961, 0.04175, 1.965, 0.001933, 2.037, 0.001944, 1.844, 0.3523, 1.821, 0.2763, 1.854, 0.2665, 1.877, 0.3425, 1.745, 1.2, 1.725, 1.135, 1.744, 1.127, 1.765, 1.196, 2.041, 0.8129, 2.041, 0.04177, 2.119, 0.04136, 2.119, 0.8125, 1.752, 1.268, 1.745, 1.2, 1.765, 1.196, 1.772, 1.268, 1.961, 0.8129, 1.961, 0.04175, 2.041, 0.04177, 2.041, 0.8129, 1.745, 1.335, 1.752, 1.268, 1.772, 1.268, 1.765, 1.339, 3.206, 1.665, 3.206, 2.436, 3.176, 2.436, 3.176, 1.792, 1.117, 1.075, 1.085, 1.135, 1.067, 1.127, 1.101, 1.064, 1.367, 3.17, 1.367, 2.399, 1.429, 2.401, 1.429, 3.172, 1.161, 1.023, 1.117, 1.075, 1.101, 1.064, 1.147, 1.009, 1.803, 1.643, 1.803, 0.8715, 1.864, 0.8702, 1.864, 1.641, 1.213, 0.9796, 1.161, 1.023, 1.147, 1.009, 1.202, 0.9631, 2.955, 1.665, 3.016, 1.665, 3.034, 1.793, 2.973, 1.793, 1.273, 0.9475, 1.213, 0.9796, 1.202, 0.9631, 1.265, 0.9293, 2.432, 2.439, 2.432, 1.668, 2.498, 1.666, 2.498, 2.438, 1.725, 1.135, 1.693, 1.075, 1.71, 1.064, 1.744, 1.127, 2.038, 1.625, 2.038, 0.8536, 2.114, 0.853, 2.114, 1.624, 1.338, 0.9278, 1.273, 0.9475, 1.265, 0.9293, 1.334, 0.9085, 1.959, 1.625, 1.959, 0.8537, 2.038, 0.8536, 2.038, 1.625, 1.405, 0.9212, 1.338, 0.9278, 1.334, 0.9085, 1.405, 0.9014, 2.879, 0.001548, 2.949, 0.001816, 2.962, 0.1296, 2.892, 0.1294, 1.473, 0.9278, 1.405, 0.9212, 1.405, 0.9014, 1.477, 0.9085, 2.587, 1.586, 2.587, 0.8147, 2.663, 0.8153, 2.663, 1.587, 1.538, 0.9475, 1.473, 0.9278, 1.477, 0.9085, 1.546, 0.9293, 2.517, 1.585, 2.517, 0.8138, 2.587, 0.8147, 2.587, 1.586, 1.598, 0.9796, 1.538, 0.9475, 1.546, 0.9293, 1.609, 0.9631, 3.161, 1.545, 3.161, 0.7742, 3.194, 0.9005, 3.194, 1.545, 1.65, 1.023, 1.598, 0.9796, 1.609, 0.9631, 1.664, 1.009, 2.498, 2.438, 2.498, 1.666, 2.554, 1.665, 2.554, 2.436, 1.693, 1.075, 1.65, 1.023, 1.664, 1.009, 1.71, 1.064, 2.962, 1.545, 2.962, 0.7742, 3.038, 0.7749, 3.038, 1.546, 1.085, 1.135, 1.066, 1.2, 1.046, 1.196, 1.067, 1.127, 1.073, 0.5864, 1.11, 0.6564, 1.08, 0.6724, 1.043, 0.6024, 1.066, 1.2, 1.059, 1.268, 1.039, 1.268, 1.046, 1.196, 3.235, 0.001548, 3.235, 0.7727, 3.205, 0.7731, 3.205, 0.1285, 1.059, 1.268, 1.066, 1.335, 1.046, 1.339, 1.039, 1.268, 3.034, 2.437, 3.034, 1.666, 3.11, 1.665, 3.11, 2.436, 1.066, 1.335, 1.085, 1.4, 1.067, 1.408, 1.046, 1.339, 1.222, 0.7682, 1.292, 0.8056, 1.276, 0.8356, 1.206, 0.7981, 1.085, 1.4, 1.117, 1.46, 1.101, 1.471, 1.067, 1.408, 3.1, 1.547, 3.1, 0.7757, 3.161, 0.7742, 3.161, 1.545, 1.117, 1.46, 1.161, 1.512, 1.147, 1.526, 1.101, 1.471, 3.038, 1.545, 3.038, 0.7742, 3.1, 0.7754, 3.1, 1.547, 1.161, 1.512, 1.213, 1.556, 1.202, 1.572, 1.147, 1.526, 2.892, 0.7742, 2.962, 0.774, 2.949, 0.9018, 2.879, 0.9021, 1.213, 1.556, 1.273, 1.588, 1.265, 1.606, 1.202, 1.572, 2.114, 1.624, 2.114, 0.853, 2.191, 0.8536, 2.191, 1.625, 1.273, 1.588, 1.338, 1.607, 1.334, 1.627, 1.265, 1.606, 2.191, 1.625, 2.191, 0.8536, 2.27, 0.8537, 2.27, 1.625, 1.338, 1.607, 1.405, 1.614, 1.405, 1.634, 1.334, 1.627, 1.784, 0.2063, 1.733, 0.1449, 1.757, 0.1209, 1.81, 0.1848, 1.405, 1.614, 1.473, 1.607, 1.477, 1.627, 1.405, 1.634, 2.528, 0.7743, 2.528, 0.00307, 2.604, 0.002488, 2.604, 0.7737, 1.473, 1.607, 1.538, 1.588, 1.546, 1.606, 1.477, 1.627, 2.604, 0.7737, 2.604, 0.002488, 2.674, 0.001548, 2.674, 0.7727, 1.538, 1.588, 1.598, 1.556, 1.609, 1.572, 1.546, 1.606, 2.788, 1.665, 2.858, 1.665, 2.871, 1.793, 2.801, 1.793, 1.598, 1.556, 1.65, 1.512, 1.664, 1.526, 1.609, 1.572, 2.389, 0.7727, 2.389, 0.001548, 2.455, 0.002738, 2.455, 0.7739, 1.65, 1.512, 1.693, 1.46, 1.71, 1.471, 1.664, 1.526, 2.455, 0.7739, 2.455, 0.002738, 2.528, 0.003562, 2.528, 0.7747, 1.693, 1.46, 1.725, 1.4, 1.744, 1.408, 1.71, 1.471, 1.742, 2.399, 1.742, 3.17, 1.709, 3.17, 1.709, 2.526, 1.725, 1.4, 1.745, 1.335, 1.765, 1.339, 1.744, 1.408, 2.582, 2.628, 2.582, 1.714, 2.633, 1.665, 2.633, 2.678, 2.776, 0.0513, 2.776, 0.9651, 2.726, 1.014, 2.726, 0.001548, 2.685, 2.628, 2.685, 1.715, 2.736, 1.665, 2.736, 2.678, 2.776, 0.9652, 2.776, 0.0553, 2.827, 0.001548, 2.827, 1.01, 2.674, 0.001555, 2.726, 0.001548, 2.726, 1.014, 2.674, 1.014, 2.685, 2.678, 2.633, 2.678, 2.633, 1.665, 2.685, 1.665, 2.788, 2.678, 2.736, 2.678, 2.736, 1.665, 2.788, 1.665, 2.879, 1.01, 2.827, 1.01, 2.827, 0.001548, 2.879, 0.001677, 0.2236, 1.121, 0.1023, 1.243, 0.0722, 1.091, 0.1023, 1.7, 0.2236, 1.821, 0.0722, 1.851, 0.8021, 1.243, 0.6808, 1.121, 0.8322, 1.091, 0.6808, 1.821, 0.8021, 1.7, 0.8322, 1.851, 1.008, 2.118, 1.008, 1.946, 1.065, 2.032, 1.289, 1.665, 1.461, 1.665, 1.375, 1.722, 1.461, 2.399, 1.289, 2.399, 1.375, 2.342, 1.742, 1.946, 1.742, 2.118, 1.685, 2.032, 0.7292, 2.244, 0.6369, 2.244, 0.6369, 2.072, 0.7292, 2.072, 0.0887, 2.38, -0.003631, 2.38, -0.004686, 2.209, 0.08764, 2.209, 0.08832, 2.06, -0.004016, 2.061, -0.001571, 1.929, 0.09076, 1.928, 0.2404, 2.195, 0.3328, 2.194, 0.3338, 2.366, 0.2414, 2.366, 0.4835, 2.365, 0.3338, 2.366, 0.3328, 2.194, 0.4826, 2.193, 0.3357, 1.928, 0.4854, 1.958, 0.4831, 2.08, 0.3334, 2.05, 2.365, 0.6729, 2.216, 0.7032, 2.213, 0.5813, 2.362, 0.5509, 2.211, 0.2655, 2.361, 0.2657, 2.361, 0.4376, 2.211, 0.4373, 0.3334, 2.05, 0.2411, 2.052, 0.2434, 1.93, 0.3357, 1.928, 2.123, 0.002495, 2.216, 0.001548, 2.213, 0.1222, 2.12, 0.1232, 2.211, 0.4373, 2.119, 0.4374, 2.119, 0.2656, 2.211, 0.2655, 2.216, 0.7032, 2.123, 0.7023, 2.12, 0.5804, 2.213, 0.5813, 0.4868, 2.072, 0.6369, 2.072, 0.6369, 2.244, 0.4868, 2.244, 0.238, 2.087, 0.08832, 2.06, 0.09076, 1.928, 0.2404, 1.955, 0.2385, 2.375, 0.0887, 2.38, 0.08764, 2.209, 0.2375, 2.204, 2.216, 0.001548, 2.365, 0.03214, 2.362, 0.1528, 2.213, 0.1222, 0.8322, 1.091, 0.6808, 1.121, 0.5381, 1.063, 0.3663, 1.063, 0.2236, 1.121, 0.0722, 1.091, -0.004686, 1.014, 0.9091, 1.014, 2.12, 0.5804, 2.119, 0.4374, 2.211, 0.4373, 2.213, 0.5813, 0.0722, 1.091, 0.1023, 1.243, 0.04348, 1.385, 0.04348, 1.557, 0.1023, 1.7, 0.0722, 1.851, -0.004686, 1.928, -0.004686, 1.014, 0.7292, 2.244, 0.7273, 2.386, 0.635, 2.387, 0.6369, 2.244, 0.7273, 1.929, 0.7292, 2.072, 0.6369, 2.072, 0.635, 1.928, 0.0722, 1.851, 0.2236, 1.821, 0.3663, 1.88, 0.5381, 1.88, 0.6808, 1.821, 0.8322, 1.851, 0.9091, 1.928, -0.004686, 1.928, 0.2404, 2.195, 0.2411, 2.052, 0.3334, 2.05, 0.3328, 2.194, 0.8322, 1.851, 0.8021, 1.7, 0.8609, 1.557, 0.8609, 1.385, 0.8021, 1.243, 0.8322, 1.091, 0.9091, 1.014, 0.9091, 1.928, -0.001208, 2.517, -0.003631, 2.38, 0.0887, 2.38, 0.09113, 2.517, 2.119, 0.2656, 2.12, 0.1232, 2.213, 0.1222, 2.211, 0.2655, 0.2437, 2.509, 0.2414, 2.366, 0.3338, 2.366, 0.3361, 2.509, -0.004686, 2.209, -0.004016, 2.061, 0.08832, 2.06, 0.08764, 2.209, 0.635, 1.928, 0.6369, 2.072, 0.4868, 2.072, 0.4854, 1.959, 1.055, 1.833, 1.176, 1.712, 1.289, 1.665, 1.375, 1.722, 1.375, 2.032, 1.065, 2.032, 1.008, 1.946, 1.008, 2.118, 1.065, 2.032, 1.375, 2.032, 1.375, 2.342, 1.289, 2.399, 1.176, 2.352, 1.055, 2.231, 0.6369, 2.244, 0.635, 2.387, 0.4854, 2.357, 0.4868, 2.244, 0.3328, 2.194, 0.3334, 2.05, 0.4831, 2.08, 0.4826, 2.193, 2.211, 0.2655, 2.213, 0.1222, 2.362, 0.1528, 2.361, 0.2657, 2.213, 0.5813, 2.211, 0.4373, 2.361, 0.4376, 2.362, 0.5509, 0.3361, 2.509, 0.3338, 2.366, 0.4835, 2.365, 0.4854, 2.478, 0.08764, 2.209, 0.08832, 2.06, 0.238, 2.087, 0.2375, 2.204, 0.09113, 2.517, 0.0887, 2.38, 0.2385, 2.375, 0.2404, 2.483, 1.375, 1.722, 1.461, 1.665, 1.574, 1.712, 1.695, 1.833, 1.742, 1.946, 1.685, 2.032, 1.375, 2.032, 1.375, 2.032, 1.685, 2.032, 1.742, 2.118, 1.695, 2.231, 1.574, 2.352, 1.461, 2.399, 1.375, 2.342, 0.9091, 1.786, 0.9198, 1.142, 0.9933, 1.142, 0.9826, 1.787, 2.892, 1.546, 2.879, 0.9021, 2.949, 0.9018, 2.962, 1.546, 2.788, 2.437, 2.801, 1.793, 2.871, 1.793, 2.858, 2.438, 1.877, 1.626, 1.877, 0.981, 1.956, 0.9812, 1.956, 1.626, 2.98, 0.7742, 2.962, 0.1298, 3.023, 0.1293, 3.042, 0.7737, 2.352, 1.626, 2.352, 0.9814, 2.435, 0.9817, 2.435, 1.626, 2.435, 1.626, 2.435, 0.9817, 2.517, 0.9814, 2.517, 1.626, 2.879, 0.7737, 2.892, 0.1294, 2.962, 0.1296, 2.949, 0.774, 2.884, 2.438, 2.871, 1.793, 2.941, 1.793, 2.955, 2.437, 2.273, 1.626, 2.273, 0.9812, 2.352, 0.981, 2.352, 1.626, 2.955, 2.437, 2.973, 1.793, 3.034, 1.793, 3.016, 2.438, 1.877, 0.8134, 1.877, 0.1688, 1.955, 0.1692, 1.955, 0.8138, 1.368, 0.03402, 1.292, 0.05707, 1.282, 0.0246, 1.358, 0.001548, 3.176, 1.665, 3.176, 2.436, 3.144, 2.436, 3.144, 1.792, 3.25, 0.7742, 3.25, 1.545, 3.224, 1.545, 3.224, 0.9, 3.234, 2.436, 3.234, 1.665, 3.261, 1.791, 3.261, 2.435, 3.206, 2.436, 3.206, 1.665, 3.234, 1.791, 3.234, 2.435, 2.98, 0.002003, 3.042, 0.001548, 3.023, 0.1293, 2.962, 0.1298, 2.554, 2.436, 2.554, 1.665, 2.582, 1.792, 2.582, 2.437, 1.821, 0.5864, 1.844, 0.5104, 1.877, 0.5202, 1.854, 0.5962, 3.194, 1.545, 3.194, 0.7742, 3.224, 0.9012, 3.224, 1.546, 1.161, 0.1449, 1.11, 0.2063, 1.084, 0.1848, 1.134, 0.1234, 2.389, 0.001548, 2.389, 0.7727, 2.365, 0.7733, 2.365, 0.1288, 2.355, 0.8538, 2.435, 0.854, 2.435, 0.9817, 2.352, 0.9814, 2.27, 0.8537, 2.349, 0.8535, 2.352, 0.981, 2.273, 0.9812, 3.109, 0.7727, 3.109, 0.001548, 3.143, 0.1282, 3.143, 0.7728, 3.175, 2.436, 3.175, 3.207, 3.144, 3.207, 3.144, 2.563, 3.142, 2.436, 3.142, 3.207, 3.11, 3.207, 3.11, 2.563, 1.672, 0.7682, 1.733, 0.7178, 1.755, 0.744, 1.694, 0.7944, 1.05, 0.3523, 1.042, 0.4313, 1.008, 0.428, 1.016, 0.349, 1.88, 0.8535, 1.959, 0.8537, 1.956, 0.9812, 1.877, 0.981, 2.435, 0.854, 2.514, 0.8538, 2.517, 0.9814, 2.435, 0.9817, 3.205, 3.208, 3.205, 2.436, 3.235, 2.563, 3.235, 3.208, 3.143, 0.7727, 3.143, 0.001548, 3.175, 0.1284, 3.175, 0.773, 3.075, 0.001548, 3.075, 0.7726, 3.042, 0.7725, 3.042, 0.128, 3.205, 2.436, 3.205, 3.208, 3.175, 3.207, 3.175, 2.563, 1.602, 0.05707, 1.526, 0.03402, 1.536, 0.001548, 1.612, 0.0246, 3.144, 1.665, 3.144, 2.436, 3.11, 2.436, 3.11, 1.792, 2.884, 1.665, 2.955, 1.665, 2.941, 1.793, 2.871, 1.793, 1.884, 0.04133, 1.961, 0.04175, 1.955, 0.1692, 1.877, 0.1688, 1.447, 0.8365, 1.526, 0.8287, 1.529, 0.8624, 1.45, 0.8702, 3.075, 0.7726, 3.075, 0.001548, 3.109, 0.128, 3.109, 0.7725, 0.9091, 1.014, 0.9826, 1.015, 0.9933, 1.142, 0.9198, 1.142, 0.9594, 2.558, 0.9594, 1.787, 0.9933, 1.913, 0.9933, 2.558, 1.733, 0.1449, 1.672, 0.09451, 1.694, 0.06828, 1.757, 0.1209, 3.175, 0.7727, 3.175, 0.001548, 3.205, 0.1277, 3.205, 0.7724])
me_cube.materials.append(mat_frame)
me_cube.materials.append(mat_metal)
me_cube.use_mirror_vertex_groups = False
me_cube.update()

# ---- objects
ob_cube = bpy.data.objects.new('Cube', me_cube)
ob_light = bpy.data.objects.new('Light', light_light)
ob_camera = bpy.data.objects.new('Camera', cam_camera)

# ---- transforms, parenting, visibility, modifiers, constraints
ob_cube.location = (0.0, 0.0, 0.0)
ob_cube.scale = (0.5, 0.5, 0.5)
ob_cube.lock_rotations_4d = False
ob_cube.empty_display_type = 'ARROWS'
ob_cube.lineart.crease_threshold = 0.0
ob_light.location = (4.076, 1.005, 5.904)
ob_light.rotation_euler = (0.6503, 0.05522, 1.866)
ob_light.lock_rotations_4d = False
ob_light.empty_display_type = 'ARROWS'
ob_light.color = (0.0, 0.0, 0.0, 0.0)
ob_light.lineart.crease_threshold = 0.0
ob_camera.location = (7.359, -6.926, 4.958)
ob_camera.rotation_euler = (1.109, 0.0, 0.8149)
ob_camera.lock_rotations_4d = False
ob_camera.empty_display_type = 'ARROWS'
ob_camera.color = (0.0, 0.0, 0.0, 0.0)
ob_camera.display_type = 'WIRE'
ob_camera.lineart.crease_threshold = 0.0

# ---- collection membership
col_collection.objects.link(ob_cube)
col_collection.objects.link(ob_light)
col_collection.objects.link(ob_camera)

# ---- scene / render settings (as saved in the file)
scene.camera = ob_camera
scene.frame_start = 1; scene.frame_end = 250; scene.frame_set(1)
scene.render.engine = 'BLENDER_EEVEE_NEXT'
bpy.context.view_layer.update()
